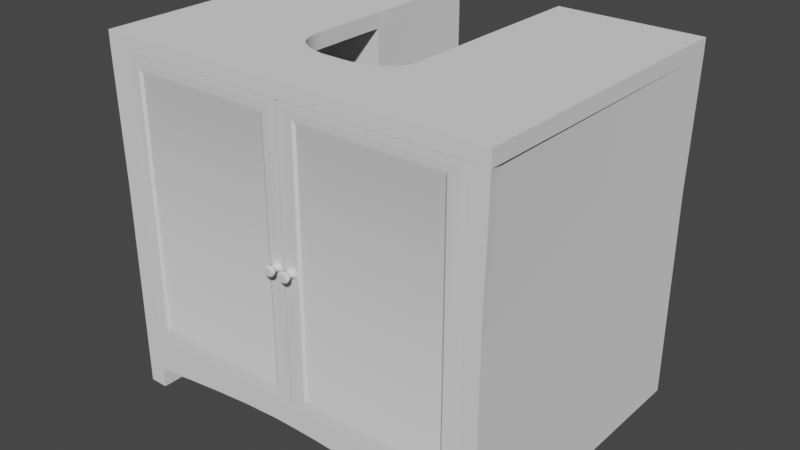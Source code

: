 # Source: sink_cupboard.blend  (saved by Blender 2.82.7; exported with 4.5.12 LTS)
import bpy
from mathutils import Matrix  # noqa: F401  (used for matrix-valued properties, if any)

bpy.ops.wm.read_factory_settings(use_empty=True)
scene = bpy.context.scene
scene.name = 'Scene'

# ---- collections
col_collection = bpy.data.collections.new('Collection'); scene.collection.children.link(col_collection)
col_cupboard = bpy.data.collections.new('cupboard'); scene.collection.children.link(col_cupboard)

# ---- node groups
ng_auto_smooth = bpy.data.node_groups.new('Auto Smooth', 'GeometryNodeTree')
_s = ng_auto_smooth.interface.new_socket(name='Geometry', in_out='OUTPUT', socket_type='NodeSocketGeometry')
_s = ng_auto_smooth.interface.new_socket(name='Geometry', in_out='INPUT', socket_type='NodeSocketGeometry')
_s = ng_auto_smooth.interface.new_socket(name='Angle', in_out='INPUT', socket_type='NodeSocketFloat')
_s.subtype = 'ANGLE'
_s.min_value = 0.0
_s.max_value = 3.142
ng_auto_smooth.is_modifier = True
_N = ng_auto_smooth.nodes; _L = ng_auto_smooth.links
n0 = _N.new('NodeGroupOutput'); n0.name = 'Group Output'; n0.location = (480, -100)
n1 = _N.new('NodeGroupInput'); n1.name = 'Group Input'; n1.location = (-420, -300)
n2 = _N.new('NodeGroupInput'); n2.name = 'Group Input.001'; n2.location = (-60, -100)
n3 = _N.new('GeometryNodeSetShadeSmooth'); n3.name = 'Set Shade Smooth'; n3.location = (120, -100)
n3.domain = 'EDGE'
n4 = _N.new('GeometryNodeSetShadeSmooth'); n4.name = 'Set Shade Smooth.001'; n4.location = (300, -100)
n5 = _N.new('GeometryNodeInputMeshEdgeAngle'); n5.name = 'Edge Angle'; n5.location = (-420, -220)
n6 = _N.new('GeometryNodeInputEdgeSmooth'); n6.name = 'Is Edge Smooth'; n6.location = (-60, -160)
n7 = _N.new('GeometryNodeInputShadeSmooth'); n7.name = 'Is Face Smooth'; n7.location = (-240, -340)
n8 = _N.new('FunctionNodeBooleanMath'); n8.name = 'Boolean Math'; n8.location = (-60, -220)
n9 = _N.new('FunctionNodeCompare'); n9.name = 'Compare'; n9.location = (-240, -180)
n9.operation = 'LESS_EQUAL'
_L.new(n5.outputs[0], n9.inputs[0])
_L.new(n4.outputs[0], n0.inputs[0])
_L.new(n1.outputs[1], n9.inputs[1])
_L.new(n9.outputs[0], n8.inputs[0])
_L.new(n7.outputs[0], n8.inputs[1])
_L.new(n2.outputs[0], n3.inputs[0])
_L.new(n6.outputs[0], n3.inputs[1])
_L.new(n3.outputs[0], n4.inputs[0])
_L.new(n8.outputs[0], n3.inputs[2])
n0.is_active_output = True

# ---- world
world_world = bpy.data.worlds.new('World'); scene.world = world_world
world_world.use_nodes = True; world_world.node_tree.nodes.clear()
_N = world_world.node_tree.nodes; _L = world_world.node_tree.links
n0 = _N.new('ShaderNodeOutputWorld'); n0.name = 'World Output'; n0.location = (300, 300)
n1 = _N.new('ShaderNodeBackground'); n1.name = 'Background'; n1.location = (10, 300)
n1.inputs[0].default_value = (0.05088, 0.05088, 0.05088, 1.0)
_L.new(n1.outputs[0], n0.inputs[0])
n0.is_active_output = True
world_world.color = (0.05088, 0.05088, 0.05088)
world_world.use_sun_shadow = False
world_world.sun_shadow_jitter_overblur = 0.0

# ---- meshes
me_cube_002 = bpy.data.meshes.new('Cube.002')
me_cube_002.from_pydata([(-0.02214, -0.04283, -0.3461), (-0.02214, -0.04283, 0.3716), (0.4253, -0.04283, -0.3461), (0.4253, -0.04283, 0.3716), (0.01539, -0.06524, -0.3166), (0.01539, -0.06524, 0.3421), (0.3877, -0.06524, -0.3166), (0.3877, -0.06524, 0.3421), (0.4253, -0.06524, 0.3716), (0.4253, -0.06524, -0.3461), (-0.02214, -0.06524, -0.3461), (-0.02214, -0.06524, 0.3716), (0.3808, -0.06039, 0.3294), (0.3808, -0.06039, -0.3039), (0.02232, -0.06039, -0.3039), (0.02232, -0.06039, 0.3294), (0.4228, -0.063, 0.001773), (0.4228, -0.06714, 0.001773), (0.4207, -0.063, -0.004427), (0.4207, -0.06714, -0.004427), (0.4149, -0.063, -0.008966), (0.4149, -0.06714, -0.008966), (0.407, -0.063, -0.01063), (0.407, -0.06714, -0.01063), (0.3991, -0.063, -0.008966), (0.3991, -0.06714, -0.008966), (0.3933, -0.063, -0.004427), (0.3933, -0.06714, -0.004427), (0.3912, -0.063, 0.001773), (0.3912, -0.06714, 0.001773), (0.3933, -0.063, 0.007973), (0.3933, -0.06714, 0.007973), (0.3991, -0.063, 0.01251), (0.3991, -0.06714, 0.01251), (0.407, -0.063, 0.01417), (0.407, -0.06714, 0.01417), (0.4149, -0.063, 0.01251), (0.4149, -0.06714, 0.01251), (0.4207, -0.063, 0.007973), (0.4207, -0.06714, 0.007973), (0.4165, -0.07024, -0.002544), (0.418, -0.07024, 0.001773), (0.4125, -0.07024, -0.005704), (0.407, -0.07024, -0.006861), (0.4015, -0.07024, -0.005704), (0.3974, -0.07024, -0.002544), (0.396, -0.07024, 0.001773), (0.3974, -0.07024, 0.00609), (0.4015, -0.07024, 0.00925), (0.407, -0.07024, 0.01041), (0.4125, -0.07024, 0.00925), (0.4165, -0.07024, 0.00609), (0.4136, -0.07498, -0.001243), (0.4147, -0.07498, 0.001773), (0.4108, -0.07498, -0.003451), (0.407, -0.07498, -0.004259), (0.4031, -0.07498, -0.003451), (0.4003, -0.07498, -0.001243), (0.3993, -0.07498, 0.001773), (0.4003, -0.07498, 0.004789), (0.4031, -0.07498, 0.006997), (0.407, -0.07498, 0.007805), (0.4108, -0.07498, 0.006997), (0.4136, -0.07498, 0.004789), (0.4208, -0.08654, -0.004464), (0.4229, -0.08654, 0.001773), (0.4149, -0.08654, -0.009029), (0.407, -0.08654, -0.0107), (0.399, -0.08654, -0.009029), (0.3932, -0.08654, -0.004464), (0.3911, -0.08654, 0.001773), (0.3932, -0.08654, 0.00801), (0.399, -0.08654, 0.01258), (0.407, -0.08654, 0.01425), (0.4149, -0.08654, 0.01258), (0.4208, -0.08654, 0.00801), (0.4208, -0.09154, -0.004464), (0.4229, -0.09154, 0.001773), (0.4149, -0.09154, -0.009029), (0.407, -0.09154, -0.0107), (0.399, -0.09154, -0.009029), (0.3932, -0.09154, -0.004464), (0.3911, -0.09154, 0.001773), (0.3932, -0.09154, 0.00801), (0.399, -0.09154, 0.01258), (0.407, -0.09154, 0.01425), (0.4149, -0.09154, 0.01258), (0.4208, -0.09154, 0.00801), (0.4178, -0.09387, -0.003129), (0.4195, -0.09387, 0.001773), (0.4132, -0.09387, -0.006717), (0.407, -0.09387, -0.008031), (0.4007, -0.09387, -0.006717), (0.3962, -0.09387, -0.003129), (0.3945, -0.09387, 0.001773), (0.3962, -0.09387, 0.006675), (0.4007, -0.09387, 0.01026), (0.407, -0.09387, 0.01158), (0.4132, -0.09387, 0.01026), (0.4178, -0.09387, 0.006675)], [], [(0, 1, 3, 2), (2, 3, 8, 9), (7, 5, 15, 12), (10, 11, 1, 0), (2, 9, 10, 0), (8, 3, 1, 11), (7, 6, 9, 8), (6, 4, 10, 9), (5, 7, 8, 11), (4, 5, 11, 10), (13, 12, 15, 14), (6, 7, 12, 13), (5, 4, 14, 15), (4, 6, 13, 14), (16, 17, 19, 18), (18, 19, 21, 20), (20, 21, 23, 22), (22, 23, 25, 24), (24, 25, 27, 26), (26, 27, 29, 28), (28, 29, 31, 30), (30, 31, 33, 32), (32, 33, 35, 34), (34, 35, 37, 36), (37, 35, 49, 50), (36, 37, 39, 38), (38, 39, 17, 16), (51, 50, 62, 63), (35, 33, 48, 49), (33, 31, 47, 48), (31, 29, 46, 47), (29, 27, 45, 46), (27, 25, 44, 45), (25, 23, 43, 44), (17, 39, 51, 41), (19, 17, 41, 40), (23, 21, 42, 43), (39, 37, 50, 51), (21, 19, 40, 42), (62, 61, 73, 74), (40, 41, 53, 52), (48, 47, 59, 60), (45, 44, 56, 57), (41, 51, 63, 53), (42, 40, 52, 54), (49, 48, 60, 61), (46, 45, 57, 58), (43, 42, 54, 55), (50, 49, 61, 62), (47, 46, 58, 59), (44, 43, 55, 56), (67, 66, 78, 79), (59, 58, 70, 71), (56, 55, 67, 68), (63, 62, 74, 75), (52, 53, 65, 64), (60, 59, 71, 72), (57, 56, 68, 69), (53, 63, 75, 65), (54, 52, 64, 66), (61, 60, 72, 73), (58, 57, 69, 70), (55, 54, 66, 67), (79, 78, 90, 91), (74, 73, 85, 86), (71, 70, 82, 83), (68, 67, 79, 80), (75, 74, 86, 87), (64, 65, 77, 76), (72, 71, 83, 84), (69, 68, 80, 81), (65, 75, 87, 77), (66, 64, 76, 78), (73, 72, 84, 85), (70, 69, 81, 82), (88, 89, 99, 98, 97, 96, 95, 94, 93, 92, 91, 90), (86, 85, 97, 98), (83, 82, 94, 95), (80, 79, 91, 92), (87, 86, 98, 99), (76, 77, 89, 88), (84, 83, 95, 96), (81, 80, 92, 93), (77, 87, 99, 89), (78, 76, 88, 90), (85, 84, 96, 97), (82, 81, 93, 94)])
me_cube_002.polygons.foreach_set('use_smooth', [True] * 87)
_uv = me_cube_002.uv_layers.new(name='UVMap')
_uv.uv.foreach_set('vector', [0.7715, 0.9059, 0.7715, 0.7036, 0.8982, 0.7036, 0.8982, 0.9059, 0.5021, 0.7386, 0.5021, 0.936, 0.4958, 0.936, 0.4958, 0.7386, 0.2274, 0.7876, 0.3328, 0.7876, 0.3309, 0.7912, 0.2294, 0.7912, 0.4362, 0.7334, 0.4362, 0.536, 0.4425, 0.536, 0.4425, 0.7334, 0.7521, 0.7537, 0.7584, 0.7537, 0.7584, 0.864, 0.7521, 0.864, 0.4555, 0.7386, 0.4619, 0.7386, 0.4619, 0.8623, 0.4555, 0.8623, 0.2274, 0.7876, 0.2274, 0.9733, 0.2168, 0.9816, 0.2168, 0.7793, 0.2274, 0.9733, 0.3328, 0.9733, 0.3435, 0.9816, 0.2168, 0.9816, 0.3328, 0.7876, 0.2274, 0.7876, 0.2168, 0.7793, 0.3435, 0.7793, 0.3328, 0.9733, 0.3328, 0.7876, 0.3435, 0.7793, 0.3435, 0.9816, 0.2294, 0.9697, 0.2294, 0.7912, 0.3309, 0.7912, 0.3309, 0.9697, 0.2274, 0.9733, 0.2274, 0.7876, 0.2294, 0.7912, 0.2294, 0.9697, 0.3328, 0.7876, 0.3328, 0.9733, 0.3309, 0.9697, 0.3309, 0.7912, 0.3328, 0.9733, 0.2274, 0.9733, 0.2294, 0.9697, 0.3309, 0.9697, 0.4693, 0.2789, 0.4704, 0.2789, 0.4704, 0.2808, 0.4693, 0.2808, 0.4693, 0.2808, 0.4704, 0.2808, 0.4704, 0.2824, 0.4693, 0.2824, 0.4765, 0.2493, 0.4753, 0.2493, 0.4753, 0.2475, 0.4765, 0.2475, 0.4765, 0.2475, 0.4753, 0.2475, 0.4753, 0.2454, 0.4765, 0.2454, 0.4765, 0.2454, 0.4753, 0.2454, 0.4753, 0.2433, 0.4765, 0.2433, 0.4681, 0.2774, 0.4693, 0.2774, 0.4693, 0.2789, 0.4681, 0.2789, 0.4681, 0.2789, 0.4693, 0.2789, 0.4693, 0.2808, 0.4681, 0.2808, 0.4681, 0.2808, 0.4693, 0.2808, 0.4693, 0.2824, 0.4681, 0.2824, 0.4765, 0.2818, 0.4753, 0.2818, 0.4753, 0.2797, 0.4765, 0.2797, 0.4765, 0.2797, 0.4753, 0.2797, 0.4753, 0.2774, 0.4765, 0.2774, 0.4612, 0.2755, 0.4612, 0.2732, 0.4623, 0.2734, 0.4623, 0.275, 0.4765, 0.2774, 0.4753, 0.2774, 0.4753, 0.2756, 0.4765, 0.2756, 0.4693, 0.2774, 0.4704, 0.2774, 0.4704, 0.2789, 0.4693, 0.2789, 0.4742, 0.2444, 0.4742, 0.2457, 0.4728, 0.246, 0.4728, 0.2451, 0.4612, 0.2732, 0.4621, 0.2711, 0.4629, 0.272, 0.4623, 0.2734, 0.4621, 0.2711, 0.4637, 0.2698, 0.464, 0.2711, 0.4629, 0.272, 0.4637, 0.2698, 0.4656, 0.2696, 0.4653, 0.2709, 0.464, 0.2711, 0.4656, 0.2696, 0.4672, 0.2705, 0.4664, 0.2716, 0.4653, 0.2709, 0.4672, 0.2705, 0.4681, 0.2724, 0.467, 0.2729, 0.4664, 0.2716, 0.4681, 0.2724, 0.4681, 0.2747, 0.467, 0.2744, 0.467, 0.2729, 0.4637, 0.2783, 0.4621, 0.2774, 0.4629, 0.2763, 0.464, 0.277, 0.4656, 0.2781, 0.4637, 0.2783, 0.464, 0.277, 0.4653, 0.2768, 0.4681, 0.2747, 0.4672, 0.2768, 0.4664, 0.2759, 0.467, 0.2744, 0.4621, 0.2774, 0.4612, 0.2755, 0.4623, 0.275, 0.4629, 0.2763, 0.4672, 0.2768, 0.4656, 0.2781, 0.4653, 0.2768, 0.4664, 0.2759, 0.4728, 0.246, 0.4728, 0.2471, 0.4695, 0.2475, 0.4695, 0.2452, 0.4713, 0.2616, 0.47, 0.2616, 0.4702, 0.2602, 0.4711, 0.2602, 0.474, 0.2556, 0.4751, 0.2556, 0.4753, 0.2569, 0.4745, 0.2569, 0.4734, 0.2556, 0.4719, 0.2556, 0.4718, 0.2542, 0.4728, 0.2542, 0.47, 0.2616, 0.4689, 0.2616, 0.4695, 0.2602, 0.4702, 0.2602, 0.4724, 0.2616, 0.4713, 0.2616, 0.4711, 0.2602, 0.4719, 0.2602, 0.4742, 0.2473, 0.4742, 0.2487, 0.4728, 0.2481, 0.4728, 0.2471, 0.4764, 0.2556, 0.4775, 0.2556, 0.4769, 0.2569, 0.4762, 0.2569, 0.4704, 0.2556, 0.4692, 0.2556, 0.4699, 0.2542, 0.4708, 0.2542, 0.4742, 0.2457, 0.4742, 0.2473, 0.4728, 0.2471, 0.4728, 0.246, 0.4751, 0.2556, 0.4764, 0.2556, 0.4762, 0.2569, 0.4753, 0.2569, 0.4719, 0.2556, 0.4704, 0.2556, 0.4708, 0.2542, 0.4718, 0.2542, 0.4699, 0.251, 0.4681, 0.251, 0.4681, 0.2496, 0.4699, 0.2496, 0.4753, 0.2569, 0.4762, 0.2569, 0.4767, 0.2602, 0.4748, 0.2602, 0.4718, 0.2542, 0.4708, 0.2542, 0.4699, 0.251, 0.4721, 0.251, 0.4728, 0.2451, 0.4728, 0.246, 0.4695, 0.2452, 0.4695, 0.2433, 0.4711, 0.2602, 0.4702, 0.2602, 0.4697, 0.257, 0.4716, 0.257, 0.4745, 0.2569, 0.4753, 0.2569, 0.4748, 0.2602, 0.4732, 0.2602, 0.4728, 0.2542, 0.4718, 0.2542, 0.4721, 0.251, 0.4741, 0.251, 0.4702, 0.2602, 0.4695, 0.2602, 0.4681, 0.257, 0.4697, 0.257, 0.4719, 0.2602, 0.4711, 0.2602, 0.4716, 0.257, 0.4732, 0.257, 0.4728, 0.2471, 0.4728, 0.2481, 0.4695, 0.2496, 0.4695, 0.2475, 0.4762, 0.2569, 0.4769, 0.2569, 0.4783, 0.2602, 0.4767, 0.2602, 0.4708, 0.2542, 0.4699, 0.2542, 0.4681, 0.251, 0.4699, 0.251, 0.4681, 0.2558, 0.4681, 0.258, 0.4674, 0.2577, 0.4674, 0.2559, 0.4695, 0.2452, 0.4695, 0.2475, 0.4681, 0.2475, 0.4681, 0.2452, 0.4748, 0.2602, 0.4767, 0.2602, 0.4767, 0.2616, 0.4748, 0.2616, 0.4721, 0.251, 0.4699, 0.251, 0.4699, 0.2496, 0.4721, 0.2496, 0.4695, 0.2433, 0.4695, 0.2452, 0.4681, 0.2452, 0.4681, 0.2433, 0.4716, 0.257, 0.4697, 0.257, 0.4697, 0.2556, 0.4716, 0.2556, 0.4732, 0.2602, 0.4748, 0.2602, 0.4748, 0.2616, 0.4732, 0.2616, 0.4741, 0.251, 0.4721, 0.251, 0.4721, 0.2496, 0.4741, 0.2496, 0.4697, 0.257, 0.4681, 0.257, 0.4681, 0.2556, 0.4697, 0.2556, 0.4732, 0.257, 0.4716, 0.257, 0.4716, 0.2556, 0.4732, 0.2556, 0.4695, 0.2475, 0.4695, 0.2496, 0.4681, 0.2496, 0.4681, 0.2475, 0.4767, 0.2602, 0.4783, 0.2602, 0.4783, 0.2616, 0.4767, 0.2616, 0.4667, 0.2592, 0.4654, 0.2599, 0.4639, 0.2597, 0.4627, 0.2587, 0.462, 0.257, 0.462, 0.2552, 0.4627, 0.2538, 0.4639, 0.253, 0.4654, 0.2532, 0.4667, 0.2543, 0.4674, 0.2559, 0.4674, 0.2577, 0.4621, 0.2593, 0.4612, 0.2572, 0.462, 0.257, 0.4627, 0.2587, 0.4621, 0.253, 0.4637, 0.2521, 0.4639, 0.253, 0.4627, 0.2538, 0.4672, 0.2537, 0.4681, 0.2558, 0.4674, 0.2559, 0.4667, 0.2543, 0.4637, 0.2606, 0.4621, 0.2593, 0.4627, 0.2587, 0.4639, 0.2597, 0.4672, 0.2599, 0.4656, 0.2609, 0.4654, 0.2599, 0.4667, 0.2592, 0.4612, 0.2549, 0.4621, 0.253, 0.4627, 0.2538, 0.462, 0.2552, 0.4656, 0.2523, 0.4672, 0.2537, 0.4667, 0.2543, 0.4654, 0.2532, 0.4656, 0.2609, 0.4637, 0.2606, 0.4639, 0.2597, 0.4654, 0.2599, 0.4681, 0.258, 0.4672, 0.2599, 0.4667, 0.2592, 0.4674, 0.2577, 0.4612, 0.2572, 0.4612, 0.2549, 0.462, 0.2552, 0.462, 0.257, 0.4637, 0.2521, 0.4656, 0.2523, 0.4654, 0.2532, 0.4639, 0.253])
me_cube_002.use_remesh_fix_poles = True
me_cube_002.use_remesh_preserve_attributes = False
me_cube_002.use_mirror_vertex_groups = False
me_cube_002.update()
me_cube_004 = bpy.data.meshes.new('Cube.004')
me_cube_004.from_pydata([(0.1405, 0.1548, 0.4305), (0.1405, 0.155, 0.1019), (-0.4959, 0.4569, -0.3788), (-0.4959, 0.4569, -0.2881), (-0.4959, -0.3083, -0.3788), (-0.4959, -0.3083, -0.2881), (-0.4959, -0.2739, -0.3788), (-0.4959, -0.2739, -0.2881), (-0.4484, 0.4569, -0.383), (-0.4484, 0.4569, -0.2881), (-0.4484, -0.3083, -0.383), (-0.4484, -0.3083, -0.2881), (-0.4484, -0.2739, -0.2881), (-0.4484, 0.1548, -0.2881), (-0.4484, -0.2739, -0.383), (-0.2491, 0.4569, -0.3552), (-0.3487, 0.4569, -0.3676), (-0.3487, 0.4569, -0.2881), (-0.2491, 0.4569, -0.2881), (-0.1508, 0.4569, -0.2881), (-0.3487, -0.3083, -0.3676), (-0.2491, -0.3083, -0.3552), (-0.1495, -0.3083, -0.345), (-0.04984, -0.3083, -0.3395), (-0.04984, -0.3083, -0.2881), (-0.1495, -0.3083, -0.2881), (-0.2491, -0.3083, -0.2881), (-0.3487, -0.3083, -0.2881), (-0.04984, -0.2739, -0.2881), (-0.1508, -0.2752, -0.2881), (-0.2491, -0.2739, -0.2881), (-0.3487, -0.2739, -0.2881), (-0.1494, 0.1548, -0.2881), (-0.2491, 0.1548, -0.2881), (-0.3487, 0.1548, -0.2881), (-0.04984, -0.2739, -0.3395), (-0.1496, -0.2739, -0.345), (-0.2491, -0.2739, -0.3552), (-0.3487, -0.2739, -0.3676), (-0.4484, 0.4569, -0.4325), (-0.4959, 0.4569, -0.4325), (-0.4959, -0.2739, -0.4325), (-0.4959, -0.3083, -0.4325), (-0.4484, -0.2739, -0.4325), (-0.4484, -0.3083, -0.4325), (-0.5022, 0.4571, 0.4305), (-0.4959, -0.2739, 0.4307), (-0.4484, -0.2739, 0.4307), (-0.4484, 0.1548, 0.4305), (-0.4484, 0.4569, 0.4305), (-0.3487, 0.1548, 0.4305), (-0.3487, 0.4569, 0.4305), (-0.2491, 0.4569, 0.4305), (-0.2491, 0.1548, 0.4305), (-0.4484, -0.3083, 0.4307), (-0.5022, -0.3085, 0.4307), (-0.4484, 0.4569, 0.07081), (-0.4484, 0.4569, 0.1018), (-0.4484, 0.1548, 0.1018), (-0.4484, 0.1548, 0.07081), (-0.2491, 0.4569, 0.1018), (-0.2491, 0.4569, 0.07081), (-0.3487, 0.1548, 0.1018), (-0.3487, 0.1548, 0.07081), (-0.2491, 0.1548, 0.07081), (-0.2491, 0.1548, 0.1018), (-0.4959, 0.4569, 0.1018), (-0.4959, 0.4569, 0.07081), (-0.3487, 0.4569, 0.1018), (-0.3487, 0.4569, 0.07081), (-0.4959, -0.2739, 0.07082), (-0.4959, -0.2739, 0.1018), (-0.4484, -0.2739, 0.07082), (-0.4484, -0.2739, 0.1018), (-0.1508, 0.1548, 0.1018), (-0.1508, 0.1548, 0.07081), (-0.4959, -0.3083, 0.07334), (-0.4959, -0.3083, 0.1018), (-0.4484, -0.3083, 0.07082), (-0.4484, -0.3083, 0.1018), (-0.4484, -0.272, 0.1018), (-0.4484, -0.272, 0.07081), (-0.3487, -0.272, 0.1018), (-0.3487, -0.272, 0.07081), (-0.2491, -0.272, 0.07081), (-0.2491, -0.272, 0.1018), (-0.04984, -0.272, 0.1019), (-0.04984, -0.272, 0.07083), (-0.1509, -0.272, 0.1018), (-0.1509, -0.272, 0.07081), (0.4958, 0.4569, -0.3788), (0.4958, 0.4569, -0.2881), (0.4958, -0.3083, -0.3788), (0.4958, -0.3083, -0.2881), (0.4958, -0.2739, -0.3788), (0.4958, -0.2739, -0.2881), (0.4483, 0.4569, -0.383), (0.4483, 0.4569, -0.2881), (0.4483, -0.3083, -0.383), (0.4483, -0.3083, -0.2881), (0.4483, -0.2739, -0.2881), (0.4483, 0.1548, -0.2881), (0.4483, -0.2739, -0.383), (0.1494, 0.4569, -0.345), (0.2491, 0.4569, -0.3552), (0.3487, 0.4569, -0.3676), (0.3487, 0.4569, -0.2881), (0.2491, 0.4569, -0.2881), (0.1494, 0.4569, -0.2881), (0.3487, -0.3083, -0.3676), (0.2491, -0.3083, -0.3552), (0.1494, -0.3083, -0.345), (0.06973, -0.3083, -0.3406), (-1.8e-05, -0.3083, -0.3395), (-1.8e-05, -0.3083, -0.2881), (0.06973, -0.3083, -0.2881), (0.1494, -0.3083, -0.2881), (0.2491, -0.3083, -0.2881), (0.3487, -0.3083, -0.2881), (-1.799e-05, -0.2739, -0.2881), (0.06825, -0.2739, -0.2881), (0.1494, -0.2739, -0.2881), (0.2491, -0.2739, -0.2881), (0.3487, -0.2739, -0.2881), (0.1499, 0.1548, -0.2881), (0.2491, 0.1548, -0.2881), (0.3487, 0.1548, -0.2881), (-1.799e-05, -0.2739, -0.3415), (0.06973, -0.2739, -0.3406), (0.1494, -0.2739, -0.345), (0.2491, -0.2739, -0.3552), (0.3487, -0.2739, -0.3676), (0.4483, 0.4569, -0.4325), (0.4958, 0.4569, -0.4325), (0.4958, -0.2739, -0.4325), (0.4958, -0.3083, -0.4325), (0.4483, -0.2739, -0.4325), (0.4483, -0.3083, -0.4325), (0.5028, 0.4571, 0.4305), (0.4958, -0.2739, 0.4307), (0.4483, -0.2739, 0.4307), (0.4483, 0.1548, 0.4305), (0.4483, 0.4569, 0.4305), (0.3487, 0.1548, 0.4305), (0.3487, 0.4569, 0.4305), (0.2491, 0.4569, 0.4305), (0.1494, 0.4569, 0.4305), (0.15, 0.1548, 0.4305), (0.2491, 0.1548, 0.4305), (0.4483, -0.3083, 0.4307), (0.5028, -0.3085, 0.4307), (0.4483, 0.4569, 0.07081), (0.4483, 0.4569, 0.1018), (0.4483, 0.1548, 0.1018), (0.4483, 0.1548, 0.07081), (0.2491, 0.4569, 0.1018), (0.2491, 0.4569, 0.07081), (0.3487, 0.1548, 0.1018), (0.3487, 0.1548, 0.07081), (0.2491, 0.1548, 0.07081), (0.2491, 0.1548, 0.1018), (0.4958, 0.4569, 0.1018), (0.4958, 0.4569, 0.07081), (0.3487, 0.4569, 0.1018), (0.3487, 0.4569, 0.07081), (0.1494, 0.4569, 0.1018), (0.1494, 0.4569, 0.07081), (0.4958, -0.2739, 0.07082), (0.4958, -0.2739, 0.1018), (0.4483, -0.2739, 0.07082), (0.4483, -0.2739, 0.1018), (0.15, 0.1548, 0.1018), (0.1497, 0.1548, 0.07084), (0.4958, -0.3083, 0.07082), (0.4958, -0.3083, 0.1018), (0.4483, -0.3083, 0.07082), (0.4483, -0.3083, 0.1018), (0.4483, -0.272, 0.1018), (0.4483, -0.272, 0.07081), (0.3487, -0.272, 0.1018), (0.3487, -0.272, 0.07081), (0.2491, -0.272, 0.07081), (0.2491, -0.272, 0.1018), (-1.799e-05, -0.272, 0.07083), (-1.799e-05, -0.272, 0.1019), (0.0498, -0.272, 0.1019), (0.0498, -0.272, 0.07083), (0.1494, -0.272, 0.1018), (0.1494, -0.272, 0.07081), (-0.5022, 0.4571, 0.468), (0.5028, 0.4571, 0.468), (-0.5022, -0.3085, 0.468), (0.5028, -0.3085, 0.468), (0.1405, 0.1593, 0.431), (0.1405, 0.1593, 0.468), (0.1405, 0.1688, 0.431), (0.1405, 0.1688, 0.468), (-0.138, -0.0597, 0.4309), (-0.138, -0.0597, 0.4679), (-0.07913, -0.125, 0.431), (-0.07913, -0.125, 0.468), (-0.06851, -0.1286, 0.431), (-0.06851, -0.1286, 0.468), (0.1405, 0.4563, 0.431), (0.1405, 0.4563, 0.468), (-0.1415, 0.1828, 0.431), (-0.1411, 0.4551, 0.468), (0.1405, 0.1778, 0.431), (0.1405, 0.1778, 0.468), (-0.1418, 0.1754, 0.431), (-0.1418, 0.1754, 0.468), (-0.1423, 0.1362, 0.431), (-0.1423, 0.1362, 0.468), (-0.1424, 0.113, 0.431), (-0.1424, 0.113, 0.468), (0.1385, -0.06378, 0.431), (0.1385, -0.06378, 0.468), (-0.1233, -0.09599, 0.431), (-0.1233, -0.09599, 0.468), (-0.1323, -0.08039, 0.431), (-0.1323, -0.08039, 0.468), (-0.1422, 0.06176, 0.431), (-0.1422, 0.06176, 0.468), (-0.1423, 0.1032, 0.431), (-0.1423, 0.1032, 0.468), (-0.1423, 0.1244, 0.468), (-0.142, 0.06886, 0.431), (-0.142, 0.06886, 0.468), (0.1248, -0.09658, 0.431), (0.1248, -0.09658, 0.468), (0.1176, -0.1034, 0.431), (0.1176, -0.1034, 0.468), (-0.08929, -0.1205, 0.431), (-0.08929, -0.1205, 0.468), (-0.09897, -0.1153, 0.431), (-0.09897, -0.1153, 0.468), (-0.108, -0.1095, 0.431), (-0.108, -0.1095, 0.468), (-0.1162, -0.103, 0.431), (-0.1162, -0.103, 0.468), (-0.05532, -0.1319, 0.431), (-0.05532, -0.1319, 0.468), (-0.04544, -0.1339, 0.431), (-0.04544, -0.1339, 0.468), (0.1094, -0.11, 0.431), (0.1094, -0.11, 0.468), (0.07018, -0.1294, 0.431), (0.07018, -0.1294, 0.468), (0.08129, -0.1256, 0.431), (0.08129, -0.1256, 0.468), (0.05841, -0.1319, 0.431), (0.05841, -0.1319, 0.468), (0.04966, -0.1333, 0.431), (0.04966, -0.1333, 0.468), (0.02341, -0.1357, 0.431), (0.02341, -0.1357, 0.468), (-0.03376, -0.1351, 0.431), (-0.03376, -0.1351, 0.468), (-0.1411, 0.4551, 0.431), (-0.1411, 0.4569, 0.4234), (-0.1422, 0.1547, 0.431), (-0.1422, 0.1547, 0.468), (-0.1422, 0.1492, 0.431), (-0.1422, 0.1492, 0.468), (0.141, 0.1208, 0.431), (0.141, 0.1208, 0.468), (0.1409, 0.1265, 0.431), (0.1409, 0.1265, 0.468), (0.1407, 0.1381, 0.431), (0.1407, 0.1381, 0.468), (0.1406, 0.1495, 0.431), (0.1406, 0.1495, 0.468), (-0.1422, 0.08164, 0.431), (-0.1422, 0.08164, 0.468), (0.1413, 0.08164, 0.431), (0.1413, 0.08164, 0.468), (0.1409, 0.06153, 0.431), (0.1409, 0.06153, 0.468), (0.1405, -0.0441, 0.431), (0.1405, -0.0441, 0.468), (0.1363, -0.07605, 0.431), (0.1363, -0.07605, 0.468), (0.1311, -0.089, 0.431), (0.1311, -0.089, 0.468), (0.1008, -0.1157, 0.431), (0.1008, -0.1157, 0.468), (0.09079, -0.1208, 0.431), (0.09079, -0.1208, 0.468), (0.03585, -0.1354, 0.431), (0.03585, -0.1354, 0.468), (-0.1411, 0.1548, 0.4234), (-0.1411, 0.1548, 0.4305), (0.1408, -0.03797, 0.07083), (0.1408, -0.03797, 0.1019), (0.09372, -0.1074, 0.07055), (0.07313, -0.1151, 0.07055), (0.01402, -0.1275, 0.1019), (0.01402, -0.1275, 0.07083), (0.1408, 0.1267, 0.07083), (0.1408, 0.1267, 0.1019), (0.1405, 0.4569, 0.1018), (0.1405, 0.4569, 0.07081), (-0.1157, -0.09829, 0.1019), (-0.1157, -0.09829, 0.07083), (-0.1077, -0.1043, 0.1019), (-0.1077, -0.1043, 0.07083), (0.1406, 0.138, 0.07083), (0.1406, 0.138, 0.1019), (0.1412, 0.09806, 0.07083), (0.1412, 0.09806, 0.1019), (-0.05554, -0.1258, 0.1019), (-0.05554, -0.1258, 0.07083), (-0.06826, -0.1226, 0.1019), (-0.06826, -0.1226, 0.07083), (0.13, -0.08201, 0.1019), (0.13, -0.08201, 0.07083), (0.114, -0.09882, 0.1019), (0.114, -0.09882, 0.07083), (-0.1226, -0.09181, 0.1019), (-0.1226, -0.09181, 0.07083), (-0.1411, 0.4569, 0.1018), (-0.1411, 0.4569, 0.07081), (0.1409, 0.1206, 0.07083), (0.1409, 0.1206, 0.1019), (0.0006682, -0.1283, 0.1019), (0.0006682, -0.1283, 0.07083), (0.1406, 0.1469, 0.07083), (0.1406, 0.1469, 0.1019), (0.1409, 0.1143, 0.07083), (0.1409, 0.1143, 0.1019), (0.1353, -0.07022, 0.1019), (0.1353, -0.07022, 0.07083), (0.09372, -0.1074, 0.1016), (0.07313, -0.1151, 0.1016), (0.03795, -0.1245, 0.1019), (0.03795, -0.1245, 0.07083), (-0.1445, 0.1125, 0.1019), (-0.1445, 0.1125, 0.07083), (-0.1314, -0.07678, 0.1019), (-0.1314, -0.07678, 0.07083), (-0.136, -0.06465, 0.1019), (-0.136, -0.06465, 0.07083), (0.1405, 0.155, 0.07083), (-0.1443, 0.1236, 0.1019), (-0.1443, 0.1236, 0.07083), (-0.02165, -0.1292, 0.1019), (-0.02165, -0.1292, 0.07083), (-0.009604, -0.1286, 0.1019), (-0.009604, -0.1286, 0.07083), (-0.1442, 0.0981, 0.1019), (-0.1442, 0.0981, 0.07083), (-0.1393, -0.05484, 0.102), (-0.1393, -0.05484, 0.07095), (-0.07904, -0.1191, 0.1019), (-0.07904, -0.1191, 0.07083), (0.1379, -0.05836, 0.07083), (0.1379, -0.05836, 0.1019), (0.05225, -0.1219, 0.1019), (0.05225, -0.1219, 0.07083), (-0.1437, 0.1368, 0.1019), (-0.1437, 0.1368, 0.07083), (-0.1434, 0.1436, 0.1019), (-0.1434, 0.1436, 0.07083), (0.02683, -0.1263, 0.1019), (0.02683, -0.1263, 0.07083), (-0.1434, 0.1548, 0.1019), (-0.1434, 0.1548, 0.07083), (-0.1438, 0.1308, 0.1019), (-0.1438, 0.1308, 0.07083), (-0.09879, -0.1099, 0.1019), (-0.09879, -0.1099, 0.07083), (-0.08909, -0.1151, 0.1019), (-0.08909, -0.1151, 0.07083), (-0.0337, -0.1289, 0.1019), (-0.0337, -0.1289, 0.07083), (-0.04538, -0.1276, 0.1019), (-0.04538, -0.1276, 0.07083), (0.1039, -0.1002, -0.2885), (0.1039, -0.1066, -0.3415), (-0.1412, 0.04314, -0.2885), (-0.1412, 0.04314, -0.3415), (-0.1412, -0.04131, -0.2885), (-0.1412, -0.04131, -0.3415), (-0.09865, -0.1083, -0.2885), (-0.09865, -0.1147, -0.3415), (-0.1394, -0.05706, -0.2885), (-0.1394, -0.05706, -0.3415), (-0.1412, 0.03304, -0.2885), (-0.1412, 0.03304, -0.3415), (-0.07646, -0.125, -0.3415), (-0.07646, -0.1186, -0.2885), (-0.08908, -0.1198, -0.3415), (-0.08908, -0.1134, -0.2885), (0.1205, -0.08863, -0.2885), (0.1205, -0.09503, -0.3415), (0.04545, -0.1227, -0.2885), (0.04548, -0.129, -0.3415), (0.06019, -0.1194, -0.2885), (0.06021, -0.1258, -0.3415), (0.1405, 0.4569, -0.2881), (0.1405, 0.4569, -0.3395), (0.1413, -0.01456, -0.2885), (0.1413, -0.01456, -0.3415), (-0.1412, 0.1236, -0.2885), (-0.1412, 0.1236, -0.3415), (0.1415, -0.0319, -0.2885), (0.1415, -0.0319, -0.3415), (0.06898, -0.1171, -0.2885), (0.06898, -0.1235, -0.3415), (0.08699, -0.1092, -0.2885), (0.08699, -0.1156, -0.3415), (-0.0217, -0.1346, -0.3415), (-0.0217, -0.1282, -0.2885), (-0.009811, -0.1278, -0.2885), (-0.009811, -0.1342, -0.3415), (-0.126, -0.08399, -0.2885), (-0.126, -0.0883, -0.3415), (0.03244, -0.1249, -0.2885), (0.03248, -0.1312, -0.3415), (-0.1412, 0.4569, -0.2881), (-0.1412, 0.4585, -0.3413), (-0.03359, -0.1342, -0.3415), (-0.03359, -0.1278, -0.2885), (0.1405, 0.1548, -0.2885), (0.1406, 0.1415, -0.2885), (0.1406, 0.1415, -0.3415), (-0.04536, -0.1266, -0.2885), (-0.04536, -0.133, -0.3415), (-0.06285, -0.1291, -0.3415), (-0.06288, -0.1228, -0.2885), (-0.0506, -0.1256, -0.2885), (-0.05048, -0.1319, -0.3415), (-0.1349, -0.06849, -0.2885), (-0.1349, -0.06849, -0.3415), (0.1407, 0.1298, -0.2885), (0.1407, 0.1298, -0.3415), (0.1408, 0.1175, -0.2885), (0.1408, 0.1175, -0.3415), (-0.1412, 0.1404, -0.2885), (-0.1412, 0.1404, -0.3415), (-0.1412, 0.1338, -0.2885), (-0.1412, 0.1338, -0.3415), (-0.1412, 0.1145, -0.2885), (-0.1412, 0.1145, -0.3415), (0.001192, -0.1275, -0.2885), (0.001265, -0.1338, -0.3415), (-0.1194, -0.09157, -0.2885), (-0.1194, -0.09718, -0.3415), (-0.1075, -0.1025, -0.2885), (-0.1075, -0.1089, -0.3415), (0.1307, -0.07534, -0.2885), (0.1307, -0.08168, -0.3415), (0.136, -0.06182, -0.2885), (0.1365, -0.0682, -0.3415), (0.01655, -0.1267, -0.2885), (0.0166, -0.133, -0.3415), (-0.1412, 0.0548, -0.2885), (-0.1412, 0.0548, -0.3415), (0.1411, 0.0464, -0.2885), (0.1411, 0.0464, -0.3415), (-0.1412, 0.1548, -0.2885), (-0.1412, 0.1547, -0.3415), (-0.1418, 0.05521, 0.431), (-0.1418, 0.05521, 0.468), (0.1415, 0.0678, 0.431), (0.1415, 0.0678, 0.468), (0.1412, 0.08166, 0.07083), (0.1412, 0.08166, 0.1019), (-0.1436, 0.08166, 0.1019), (-0.1436, 0.08166, 0.07083), (-0.1412, -0.02784, -0.2885), (-0.1412, -0.02784, -0.3415), (0.1395, -0.04697, -0.2885), (0.1398, -0.04928, -0.3415), (-0.1415, 0.1828, 0.468), (-0.1423, 0.1244, 0.431), (0.1228, -0.09102, 0.1019), (0.1228, -0.09102, 0.07083), (-0.1426, 0.01033, 0.1019), (-0.1426, 0.01033, 0.07083), (-0.1412, -0.04589, 0.1019), (-0.1412, -0.04589, 0.07083), (-0.1431, 0.0718, 0.1019), (-0.1431, 0.0718, 0.07083), (0.1409, 0.1143, 0.431), (0.1412, 0.09794, 0.431), (0.1409, 0.1143, 0.468), (0.1412, 0.09794, 0.468), (-0.1414, 0.03919, 0.468), (-0.1409, -0.02844, 0.468), (-0.1405, -0.04445, 0.468), (-0.1405, -0.04445, 0.431), (-0.1409, -0.02844, 0.431), (-0.1417, 0.03678, 0.431), (0.1408, 0.04802, 0.431), (0.1407, 0.03452, 0.431), (0.1406, -0.0306, 0.431), (0.1408, 0.04802, 0.468), (0.1407, 0.03452, 0.468), (0.1406, -0.0306, 0.468), (0.1409, -0.02097, 0.07083), (0.141, -0.003961, 0.07083), (0.1411, 0.06465, 0.07083), (0.1409, -0.02097, 0.1019), (0.141, -0.003961, 0.1019), (0.1411, 0.06465, 0.1019), (-0.1423, -0.003725, 0.1019), (-0.1419, -0.01778, 0.1019), (-0.1416, -0.03183, 0.1019), (-0.1423, -0.003725, 0.07083), (-0.1419, -0.01778, 0.07083), (-0.1416, -0.03183, 0.07083), (-0.1412, 0.01782, -0.2885), (-0.1412, 0.0026, -0.2885), (-0.1412, -0.01262, -0.2885), (-0.1412, 0.01782, -0.3415), (-0.1412, 0.0026, -0.3415), (-0.1412, -0.01262, -0.3415), (0.1412, 0.0006815, -0.2885), (0.1412, 0.01592, -0.2885), (0.1411, 0.03116, -0.2885), (0.1412, 0.0006815, -0.3415), (0.1412, 0.01592, -0.3415), (0.1411, 0.03116, -0.3415), (0.141, 0.01891, 0.07083), (0.141, 0.04178, 0.07083), (0.141, 0.01891, 0.1019), (0.141, 0.04178, 0.1019), (0.1407, 0.01281, 0.431), (0.1406, -0.008893, 0.431), (0.1407, 0.01281, 0.468), (0.1406, -0.008893, 0.468), (-0.1412, 0.01665, 0.468), (-0.1411, -0.005894, 0.468), (-0.1412, -0.006696, 0.431), (-0.1414, 0.01504, 0.431), (-0.1429, 0.05131, 0.1019), (-0.1428, 0.03082, 0.1019), (-0.1429, 0.05131, 0.07083), (-0.1428, 0.03082, 0.07083), (-0.1412, 0.09459, -0.2885), (-0.1412, 0.0747, -0.2885), (-0.1412, 0.09459, -0.3415), (-0.1412, 0.0747, -0.3415), (0.141, 0.07011, -0.2885), (0.1409, 0.09382, -0.2885), (0.141, 0.07011, -0.3415), (0.1409, 0.09382, -0.3415), (0.104, -0.1035, 0.1016), (0.104, -0.1035, 0.07055), (0.08343, -0.1112, 0.07055), (0.08343, -0.1112, 0.1016), (0.06284, -0.1189, 0.07055), (0.06284, -0.1189, 0.1016), (-0.01947, -0.1352, 0.431), (-0.005179, -0.1354, 0.431), (0.009114, -0.1355, 0.431), (-0.01947, -0.1352, 0.468), (-0.005179, -0.1354, 0.468), (0.009114, -0.1355, 0.468)], [], [(1, 342, 326, 327), (290, 259, 258, 291), (10, 11, 5, 4), (16, 38, 14, 8), (2, 8, 39, 40), (43, 41, 40, 39), (320, 321, 61, 60), (2, 40, 41, 6), (4, 6, 41, 42), (4, 5, 7, 6), (461, 36, 37, 15, 420), (31, 34, 13, 12), (27, 31, 12, 11), (60, 68, 51, 52), (38, 20, 10, 14), (20, 27, 11, 10), (2, 3, 9, 8), (8, 9, 17, 16), (16, 17, 18, 15), (15, 37, 38, 16), (113, 114, 24, 23), (23, 24, 25, 22), (22, 25, 26, 21), (21, 26, 27, 20), (127, 113, 23, 35), (35, 23, 22, 36), (36, 22, 21, 37), (37, 21, 20, 38), (68, 57, 49, 51), (58, 62, 50, 48), (62, 65, 53, 50), (114, 119, 28, 24), (24, 28, 29, 25), (25, 29, 30, 26), (26, 30, 31, 27), (119, 444, 413, 412, 422, 426, 430, 28), (28, 430, 429, 390, 392, 383, 448, 446, 415, 432, 385, 381, 470, 514, 513, 512, 387, 379, 456, 541, 540, 442, 403, 440, 438, 460, 32, 29), (29, 32, 33, 30), (30, 33, 34, 31), (291, 258, 52, 53), (66, 71, 46, 45), (43, 44, 42, 41), (8, 14, 43, 39), (14, 10, 44, 43), (10, 4, 42, 44), (47, 48, 49, 45, 46), (3, 7, 70, 67), (50, 51, 49, 48), (321, 419, 19, 18, 61), (53, 52, 51, 50), (57, 66, 45, 49), (73, 58, 48, 47), (54, 47, 46, 55), (71, 77, 55, 46), (77, 79, 54, 55), (79, 73, 47, 54), (11, 12, 72, 78), (78, 72, 73, 79), (5, 11, 78, 76), (76, 78, 79, 77), (7, 5, 76, 70), (70, 76, 77, 71), (258, 259, 320, 60, 52), (74, 65, 85, 88), (12, 13, 59, 72), (59, 63, 83, 81), (75, 366, 362, 360, 368, 344, 337, 350, 469, 483, 538, 539, 479, 509, 510, 511, 481, 352, 341, 339, 319, 303, 305, 370, 372, 354, 313, 311, 87, 89), (9, 3, 67, 56), (56, 67, 66, 57), (67, 70, 71, 66), (94, 90, 91, 95), (34, 33, 64, 63), (64, 75, 89, 84), (13, 34, 63, 59), (65, 62, 82, 85), (17, 9, 56, 69), (69, 56, 57, 68), (18, 17, 69, 61), (61, 69, 68, 60), (366, 75, 64, 33, 32, 460), (65, 74, 365, 290, 291, 53), (84, 89, 88, 85), (89, 87, 86, 88), (87, 183, 184, 86), (83, 84, 85, 82), (81, 83, 82, 80), (62, 58, 80, 82), (63, 64, 84, 83), (98, 92, 93, 99), (105, 96, 102, 131), (90, 133, 132, 96), (133, 134, 136, 132), (165, 146, 145, 155), (133, 90, 94, 134), (92, 135, 134, 94), (92, 94, 95, 93), (104, 130, 129, 103), (123, 100, 101, 126), (118, 99, 100, 123), (155, 145, 144, 163), (131, 102, 98, 109), (109, 98, 99, 118), (90, 96, 97, 91), (96, 105, 106, 97), (105, 104, 107, 106), (104, 103, 108, 107), (113, 112, 115, 114), (112, 111, 116, 115), (111, 110, 117, 116), (110, 109, 118, 117), (127, 128, 112, 113), (128, 129, 111, 112), (129, 130, 110, 111), (130, 131, 109, 110), (163, 144, 142, 152), (153, 141, 143, 157), (157, 143, 148, 160), (114, 115, 120, 119), (115, 116, 121, 120), (116, 117, 122, 121), (117, 118, 123, 122), (119, 120, 407, 397, 395, 417, 454, 444), (120, 121, 124, 423, 424, 434, 436, 545, 544, 458, 520, 519, 518, 401, 405, 472, 452, 450, 393, 377, 409, 407), (121, 122, 125, 124), (122, 123, 126, 125), (399, 301, 166, 108), (105, 131, 130, 104), (161, 138, 139, 168), (136, 134, 135, 137), (96, 132, 136, 102), (102, 136, 137, 98), (98, 137, 135, 92), (140, 139, 138, 142, 141), (162, 167, 95, 91), (143, 141, 142, 144), (147, 148, 145, 146), (148, 143, 144, 145), (301, 300, 165, 166), (152, 142, 138, 161), (171, 147, 0, 1), (170, 140, 141, 153), (160, 148, 147, 171), (149, 150, 139, 140), (168, 139, 150, 174), (174, 150, 149, 176), (176, 149, 140, 170), (99, 175, 169, 100), (175, 176, 170, 169), (93, 173, 175, 99), (173, 174, 176, 175), (95, 167, 173, 93), (167, 168, 174, 173), (125, 159, 172, 124), (171, 187, 182, 160), (100, 169, 154, 101), (124, 172, 342, 423), (154, 178, 180, 158), (172, 188, 186, 358, 552, 295, 550, 294, 549, 317, 477, 315, 331, 355, 292, 500, 501, 524, 525, 502, 466, 308, 328, 322, 298, 306, 326, 342), (97, 151, 162, 91), (151, 152, 161, 162), (300, 203, 146, 165), (161, 168, 167, 162), (399, 400, 425, 424, 423), (126, 158, 159, 125), (159, 181, 188, 172), (101, 154, 158, 126), (160, 182, 179, 157), (106, 164, 151, 97), (164, 163, 152, 151), (107, 156, 164, 106), (156, 155, 163, 164), (108, 166, 156, 107), (166, 165, 155, 156), (181, 182, 187, 188), (188, 187, 185, 186), (186, 185, 184, 183), (180, 179, 182, 181), (178, 177, 179, 180), (157, 179, 177, 153), (158, 180, 181, 159), (138, 190, 192, 150), (189, 206, 258, 45), (55, 191, 189, 45), (192, 191, 55, 150), (150, 55, 45, 258, 205, 209, 260, 262, 211, 475, 213, 223, 272, 226, 221, 462, 493, 535, 534, 492, 491, 197, 219, 217, 238, 236, 234, 232, 199, 201, 240, 242, 256, 554, 555, 556, 254, 288, 252, 250, 246, 248, 286, 284, 244, 230, 228, 282, 280, 215, 278, 496, 529, 528, 495, 494, 276, 464, 274, 485, 484, 264, 266, 268, 270, 193, 195, 207, 203, 138), (190, 204, 208, 196, 194, 271, 269, 267, 265, 486, 487, 275, 465, 277, 497, 498, 530, 531, 499, 279, 216, 281, 283, 229, 231, 245, 285, 287, 249, 247, 251, 253, 289, 255, 559, 558, 557, 257, 243, 241, 202, 200, 233, 235, 237, 239, 218, 220, 198, 490, 489, 533, 532, 488, 463, 222, 227, 273, 224, 214, 225, 212, 263, 261, 210, 474, 206, 189, 191, 192), (203, 204, 190, 138), (369, 370, 305, 304), (240, 241, 243, 242), (310, 311, 313, 312), (544, 546, 459, 458), (445, 455, 418, 396, 398, 408, 128, 127), (260, 261, 263, 262), (512, 515, 388, 387), (325, 297, 364, 335, 358, 186, 183), (213, 214, 224, 223), (397, 398, 396, 395), (203, 0, 147, 146), (407, 408, 398, 397), (431, 427, 421, 411, 414, 445, 127, 35), (442, 443, 404, 403), (330, 331, 315, 314), (293, 292, 355, 356), (440, 441, 439, 438), (464, 465, 275, 274), (491, 490, 198, 197), (228, 229, 283, 282), (195, 196, 208, 207), (336, 337, 344, 343), (205, 474, 210, 209), (284, 285, 245, 244), (401, 402, 406, 405), (264, 265, 267, 266), (318, 319, 339, 338), (448, 449, 447, 446), (193, 194, 196, 195), (282, 283, 281, 280), (392, 391, 384, 383), (553, 552, 358, 357), (338, 339, 341, 340), (250, 251, 247, 246), (242, 243, 257, 256), (393, 394, 378, 377), (548, 549, 294, 332), (307, 306, 298, 299), (310, 312, 353, 371, 369, 304, 302, 318, 338, 340, 351, 480, 508, 507, 506, 478, 537, 536, 482, 468, 349, 336, 343, 367, 359, 361, 365, 74, 88, 86), (327, 326, 306, 307), (551, 550, 295, 333), (343, 344, 368, 367), (262, 263, 212, 211), (432, 433, 386, 385), (244, 245, 231, 230), (232, 233, 200, 199), (375, 376, 311, 310), (323, 322, 328, 329), (304, 305, 303, 302), (444, 445, 414, 413), (371, 372, 370, 369), (373, 374, 376, 375), (434, 435, 437, 436), (359, 360, 362, 361), (223, 224, 273, 272), (197, 198, 220, 219), (403, 404, 441, 440), (476, 477, 317, 316), (238, 239, 237, 236), (484, 486, 265, 264), (299, 298, 322, 323), (209, 210, 261, 260), (357, 334, 363, 296, 324, 184, 185), (468, 469, 350, 349), (347, 348, 346, 345), (503, 500, 292, 293), (424, 425, 435, 434), (296, 297, 325, 324), (286, 287, 285, 284), (288, 289, 253, 252), (1, 327, 307, 299, 323, 329, 309, 467, 505, 527, 526, 504, 503, 293, 356, 330, 314, 476, 316, 548, 332, 551, 333, 553, 357, 185, 187, 171), (412, 411, 421, 422), (353, 354, 372, 371), (207, 208, 204, 203), (454, 455, 445, 444), (297, 296, 363, 364), (356, 355, 331, 330), (226, 227, 222, 221), (329, 328, 308, 309), (475, 225, 214, 213), (345, 346, 374, 373), (272, 273, 227, 226), (316, 317, 549, 548), (461, 439, 441, 404, 443, 542, 543, 457, 380, 388, 515, 516, 517, 471, 382, 386, 433, 416, 447, 449, 384, 391, 389, 428, 431, 35, 36), (311, 376, 374, 346, 348, 325, 183, 87), (413, 414, 411, 412), (201, 202, 241, 240), (408, 410, 378, 394, 451, 453, 473, 406, 402, 521, 522, 523, 459, 546, 547, 437, 435, 425, 400, 103, 129, 128), (266, 267, 269, 268), (324, 347, 345, 373, 375, 310, 86, 184), (540, 542, 443, 442), (422, 421, 427, 426), (302, 303, 319, 318), (379, 380, 457, 456), (518, 521, 402, 401), (415, 416, 433, 432), (234, 235, 233, 232), (387, 388, 380, 379), (395, 396, 418, 417), (430, 431, 428, 429), (429, 428, 389, 390), (217, 218, 239, 238), (426, 427, 431, 430), (349, 350, 337, 336), (450, 451, 394, 393), (383, 384, 449, 448), (556, 559, 255, 254), (268, 269, 271, 270), (219, 220, 218, 217), (452, 453, 451, 450), (254, 255, 289, 288), (367, 368, 360, 359), (324, 325, 348, 347), (215, 216, 279, 278), (385, 386, 382, 381), (230, 231, 229, 228), (409, 410, 408, 407), (270, 271, 194, 193), (357, 358, 335, 334), (312, 313, 354, 353), (246, 247, 249, 248), (472, 473, 453, 452), (236, 237, 235, 234), (390, 389, 391, 392), (340, 341, 352, 351), (280, 281, 216, 215), (446, 447, 416, 415), (252, 253, 251, 250), (377, 378, 410, 409), (248, 249, 287, 286), (199, 200, 202, 201), (494, 497, 277, 276), (221, 222, 463, 462), (276, 277, 465, 464), (309, 308, 466, 467), (482, 483, 469, 468), (381, 382, 471, 470), (405, 406, 473, 472), (400, 399, 108, 103), (300, 301, 342, 1), (1, 0, 203, 300), (460, 438, 439, 461), (461, 420, 419, 460), (460, 419, 19, 32), (366, 460, 419, 321), (361, 362, 366, 365), (321, 320, 365, 366), (290, 365, 320, 259), (399, 423, 342, 301), (258, 206, 474, 205), (211, 212, 225, 475), (19, 419, 420, 15, 18), (314, 315, 477, 476), (506, 509, 479, 478), (351, 352, 481, 480), (536, 538, 483, 482), (274, 275, 487, 485), (485, 487, 486, 484), (462, 463, 488, 493), (534, 533, 489, 492), (492, 489, 490, 491), (278, 279, 499, 496), (528, 530, 498, 495), (495, 498, 497, 494), (467, 466, 502, 505), (526, 524, 501, 504), (504, 501, 500, 503), (480, 481, 511, 508), (508, 511, 510, 507), (507, 510, 509, 506), (470, 471, 517, 514), (514, 517, 516, 513), (513, 516, 515, 512), (458, 459, 523, 520), (520, 523, 522, 519), (519, 522, 521, 518), (505, 502, 525, 527), (527, 525, 524, 526), (496, 499, 531, 529), (529, 531, 530, 528), (493, 488, 532, 535), (535, 532, 533, 534), (478, 479, 539, 537), (537, 539, 538, 536), (456, 457, 543, 541), (541, 543, 542, 540), (436, 437, 547, 545), (545, 547, 546, 544), (6, 7, 3, 2), (418, 455, 454, 417), (334, 335, 364, 363), (332, 294, 550, 551), (333, 295, 552, 553), (256, 257, 557, 554), (554, 557, 558, 555), (555, 558, 559, 556)])
me_cube_004.polygons.foreach_set('use_smooth', [1, 1, 1, 1, 1, 1, 1, 1, 1, 1, 1, 1, 1, 1, 1, 1, 1, 1, 1, 1, 1, 1, 1, 1, 1, 1, 1, 1, 1, 1, 1, 1, 1, 1, 1, 1, 1, 1, 1, 1, 1, 1, 1, 1, 1, 1, 1, 1, 1, 1, 1, 1, 1, 1, 1, 1, 1, 1, 1, 1, 1, 1, 1, 1, 1, 1, 1, 1, 1, 1, 1, 1, 1, 1, 1, 1, 1, 1, 1, 0, 1, 1, 1, 1, 1, 1, 1, 1, 1, 1, 1, 1, 1, 1, 1, 1, 1, 1, 1, 1, 1, 1, 1, 1, 1, 1, 1, 1, 1, 1, 1, 1, 1, 1, 1, 1, 1, 1, 1, 1, 1, 1, 1, 1, 1, 1, 1, 1, 1, 1, 1, 1, 1, 1, 1, 1, 1, 1, 1, 1, 1, 1, 1, 1, 1, 1, 1, 1, 1, 1, 1, 1, 1, 1, 1, 1, 1, 1, 1, 1, 1, 1, 1, 1, 1, 1, 1, 1, 1, 1, 1, 1, 1, 1, 1, 1, 1, 1, 1, 1, 0, 0, 0, 0, 0, 0, 0, 1, 1, 1, 1, 1, 1, 1, 1, 1, 1, 1, 1, 1, 1, 1, 1, 1, 1, 1, 1, 1, 1, 1, 1, 1, 1, 1, 1, 1, 1, 1, 1, 1, 1, 1, 1, 1, 1, 1, 1, 1, 1, 1, 1, 1, 1, 1, 1, 1, 1, 1, 1, 1, 1, 1, 1, 1, 1, 1, 1, 1, 1, 1, 1, 1, 1, 1, 1, 1, 1, 1, 1, 1, 1, 1, 1, 1, 1, 1, 1, 1, 1, 1, 1, 1, 1, 1, 1, 1, 1, 1, 1, 1, 1, 1, 1, 1, 1, 1, 1, 1, 1, 1, 1, 1, 1, 1, 1, 1, 1, 1, 1, 1, 1, 1, 1, 1, 1, 1, 1, 1, 1, 1, 1, 1, 1, 1, 1, 1, 1, 1, 1, 1, 1, 1, 1, 1, 1, 1, 1, 1, 1, 1, 0, 0, 1, 1, 1, 1, 0, 1, 1, 1, 1, 1, 1, 1, 1, 1, 1, 1, 1, 1, 1, 1, 1, 1, 1, 1, 1, 1, 1, 1, 1, 1, 1, 1, 1, 1, 1, 1, 1, 1, 1, 1, 1, 1, 1, 1, 1, 1, 1, 1, 1, 1, 1])
_uv = me_cube_004.uv_layers.new(name='UVMap')
_uv.uv.foreach_set('vector', [0.7215, 0.376, 0.7215, 0.3848, 0.7193, 0.3848, 0.7193, 0.376, 0.0858, 0.5686, 0.0003373, 0.5687, 0.000847, 0.5665, 0.0858, 0.5666, 0.2304, 0.01518, 0.2035, 0.01518, 0.2035, 0.001792, 0.2292, 0.001792, 0.4335, 0.3113, 0.2266, 0.3113, 0.2266, 0.2833, 0.4335, 0.2833, 0.6523, 0.9818, 0.6657, 0.983, 0.6657, 0.997, 0.6523, 0.997, 0.916, 0.6939, 0.9025, 0.6939, 0.9025, 0.4879, 0.916, 0.4879, 0.752, 0.8466, 0.752, 0.8554, 0.7217, 0.8553, 0.7217, 0.8466, 0.6779, 0.2281, 0.6779, 0.2433, 0.4711, 0.2433, 0.4711, 0.2282, 0.4613, 0.2282, 0.4711, 0.2282, 0.4711, 0.2433, 0.4613, 0.2433, 0.4613, 0.2282, 0.4613, 0.2026, 0.4711, 0.2026, 0.4711, 0.2282, 0.3479, 0.3698, 0.2266, 0.3675, 0.2266, 0.3394, 0.4335, 0.3394, 0.4339, 0.3698, 0.6408, 0.3113, 0.5195, 0.3113, 0.5195, 0.2833, 0.6408, 0.2833, 0.6506, 0.3113, 0.6408, 0.3113, 0.6408, 0.2833, 0.6506, 0.2833, 0.7217, 0.8466, 0.6937, 0.8465, 0.6937, 0.7538, 0.7217, 0.7539, 0.2266, 0.3113, 0.2168, 0.3113, 0.2168, 0.2833, 0.2266, 0.2833, 0.2261, 0.04326, 0.2035, 0.04326, 0.2035, 0.01518, 0.2304, 0.01518, 0.6523, 0.9818, 0.6524, 0.9563, 0.6657, 0.9563, 0.6657, 0.983, 0.6657, 0.983, 0.6657, 0.9563, 0.6937, 0.9564, 0.6937, 0.9788, 0.6937, 0.9788, 0.6937, 0.9564, 0.7217, 0.9564, 0.7217, 0.9754, 0.4335, 0.3394, 0.2266, 0.3394, 0.2266, 0.3113, 0.4335, 0.3113, 0.2181, 0.1416, 0.2035, 0.1416, 0.2035, 0.1275, 0.2181, 0.1275, 0.2181, 0.1275, 0.2035, 0.1275, 0.2035, 0.09943, 0.2196, 0.09943, 0.2196, 0.09943, 0.2035, 0.09943, 0.2035, 0.07134, 0.2225, 0.07134, 0.2225, 0.07134, 0.2035, 0.07134, 0.2035, 0.04326, 0.2261, 0.04326, 0.2266, 0.4096, 0.2168, 0.4096, 0.2168, 0.3956, 0.2266, 0.3956, 0.2266, 0.3956, 0.2168, 0.3956, 0.2168, 0.3675, 0.2266, 0.3675, 0.2266, 0.3675, 0.2168, 0.3675, 0.2168, 0.3394, 0.2266, 0.3394, 0.2266, 0.3394, 0.2168, 0.3394, 0.2168, 0.3113, 0.2266, 0.3113, 0.6937, 0.8465, 0.6657, 0.8464, 0.6657, 0.7538, 0.6937, 0.7538, 0.5297, 0.7888, 0.5579, 0.7888, 0.5579, 0.8814, 0.5297, 0.8814, 0.5579, 0.7888, 0.5861, 0.7888, 0.5861, 0.8814, 0.5579, 0.8814, 0.6506, 0.4096, 0.6408, 0.4096, 0.6408, 0.3956, 0.6506, 0.3956, 0.6506, 0.3956, 0.6408, 0.3956, 0.6412, 0.3671, 0.6506, 0.3675, 0.6506, 0.3675, 0.6412, 0.3671, 0.6408, 0.3394, 0.6506, 0.3394, 0.6506, 0.3394, 0.6408, 0.3394, 0.6408, 0.3113, 0.6506, 0.3113, 0.6408, 0.4096, 0.5994, 0.41, 0.5995, 0.4069, 0.5996, 0.4035, 0.5995, 0.4002, 0.5991, 0.3969, 0.5989, 0.3954, 0.6408, 0.3956, 0.6408, 0.3956, 0.5989, 0.3954, 0.5981, 0.3919, 0.5969, 0.3881, 0.5954, 0.3845, 0.594, 0.3818, 0.5923, 0.3794, 0.5892, 0.376, 0.5871, 0.3741, 0.5827, 0.3716, 0.5795, 0.3704, 0.575, 0.3699, 0.5712, 0.3699, 0.5669, 0.3699, 0.5626, 0.3699, 0.5582, 0.3699, 0.5539, 0.3699, 0.5511, 0.3699, 0.5478, 0.3699, 0.5421, 0.3699, 0.5365, 0.3699, 0.5309, 0.3699, 0.5283, 0.3699, 0.5254, 0.3699, 0.5235, 0.3699, 0.5195, 0.3699, 0.5195, 0.3675, 0.6412, 0.3671, 0.6412, 0.3671, 0.5195, 0.3675, 0.5195, 0.3394, 0.6408, 0.3394, 0.6408, 0.3394, 0.5195, 0.3394, 0.5195, 0.3113, 0.6408, 0.3113, 0.0, 0.8694, 1.208e-05, 0.7848, 0.03059, 0.7843, 0.03059, 0.8694, 0.6779, 0.09267, 0.4711, 0.09269, 0.4711, 1.394e-06, 0.6779, 2.153e-05, 0.916, 0.6939, 0.916, 0.7036, 0.9025, 0.7036, 0.9025, 0.6939, 0.175, 0.782, 0.175, 0.5762, 0.189, 0.5762, 0.189, 0.782, 0.175, 0.5762, 0.175, 0.5665, 0.189, 0.5665, 0.189, 0.5762, 0.2304, 0.01518, 0.2292, 0.001792, 0.2444, 0.001792, 0.2444, 0.01518, 0.08702, 0.9902, 0.08702, 0.8694, 0.08702, 0.7843, 0.1023, 0.7842, 0.1005, 0.9902, 0.6779, 0.2026, 0.4711, 0.2026, 0.4711, 0.1014, 0.6779, 0.1014, 0.05881, 0.8694, 0.05881, 0.7843, 0.08702, 0.7843, 0.08702, 0.8694, 0.752, 0.8554, 0.752, 0.9565, 0.7493, 0.9565, 0.7217, 0.9564, 0.7217, 0.8553, 0.03059, 0.8694, 0.03059, 0.7843, 0.05881, 0.7843, 0.05881, 0.8694, 0.6657, 0.8464, 0.6524, 0.8464, 0.6506, 0.7537, 0.6657, 0.7538, 0.7813, 0.6109, 0.9025, 0.6109, 0.9025, 0.7035, 0.7813, 0.7036, 0.08702, 1.0, 0.08702, 0.9902, 0.1005, 0.9902, 0.1023, 1.0, 0.4711, 0.09269, 0.4613, 0.09269, 0.4612, 0.0, 0.4711, 1.394e-06, 0.09312, 0.001792, 0.09312, 0.01518, 0.0, 0.01518, 1.688e-08, 0.0, 0.7715, 0.6109, 0.7813, 0.6109, 0.7813, 0.7036, 0.7715, 0.7036, 0.7715, 0.501, 0.7813, 0.501, 0.7813, 0.6022, 0.7715, 0.6022, 0.7715, 0.6022, 0.7813, 0.6022, 0.7813, 0.6109, 0.7715, 0.6109, 0.2035, 0.001792, 0.2035, 0.01518, 0.1019, 0.01518, 0.1012, 0.001792, 0.1012, 0.001792, 0.1019, 0.01518, 0.09312, 0.01518, 0.09312, 0.001792, 0.4711, 0.2026, 0.4613, 0.2026, 0.4613, 0.1007, 0.4711, 0.1014, 0.4711, 0.1014, 0.4613, 0.1007, 0.4613, 0.09269, 0.4711, 0.09269, 0.752, 0.7539, 0.7521, 0.756, 0.752, 0.8466, 0.7217, 0.8466, 0.7217, 0.7539, 0.6507, 0.5849, 0.6507, 0.5572, 0.7715, 0.5572, 0.7715, 0.5848, 0.7813, 0.501, 0.9025, 0.501, 0.9025, 0.6022, 0.7813, 0.6022, 0.5298, 0.7888, 0.5298, 0.7607, 0.6506, 0.7607, 0.6506, 0.7888, 0.5298, 0.7049, 0.5298, 0.7028, 0.5329, 0.7028, 0.5348, 0.7029, 0.5366, 0.7029, 0.5386, 0.7031, 0.5417, 0.7031, 0.5458, 0.703, 0.5505, 0.7029, 0.5532, 0.7027, 0.5591, 0.7027, 0.5649, 0.7026, 0.5707, 0.7026, 0.5746, 0.7025, 0.5786, 0.7024, 0.5826, 0.7023, 0.5866, 0.7022, 0.5891, 0.7017, 0.5919, 0.7007, 0.5953, 0.6994, 0.5996, 0.6969, 0.6014, 0.695, 0.6031, 0.6927, 0.6047, 0.6902, 0.6062, 0.6875, 0.6073, 0.6847, 0.6083, 0.6816, 0.6092, 0.678, 0.6506, 0.6764, 0.6506, 0.7049, 0.6657, 0.9563, 0.6524, 0.9563, 0.6524, 0.8551, 0.6657, 0.8552, 0.6657, 0.8552, 0.6524, 0.8551, 0.6524, 0.8464, 0.6657, 0.8464, 0.6779, 0.1014, 0.4711, 0.1014, 0.4711, 0.09269, 0.6779, 0.09267, 0.4235, 0.7642, 0.2168, 0.7642, 0.2168, 0.7386, 0.4235, 0.7386, 0.5013, 0.7385, 0.4731, 0.7385, 0.4731, 0.6373, 0.5013, 0.6373, 0.5298, 0.7326, 0.5298, 0.7049, 0.6506, 0.7049, 0.6506, 0.7326, 0.5295, 0.7385, 0.5013, 0.7385, 0.5013, 0.6373, 0.5295, 0.6373, 0.6507, 0.5572, 0.6507, 0.5291, 0.7715, 0.5291, 0.7715, 0.5572, 0.6937, 0.9564, 0.6657, 0.9563, 0.6657, 0.8552, 0.6937, 0.8552, 0.6937, 0.8552, 0.6657, 0.8552, 0.6657, 0.8464, 0.6937, 0.8465, 0.7217, 0.9564, 0.6937, 0.9564, 0.6937, 0.8552, 0.7217, 0.8553, 0.7217, 0.8553, 0.6937, 0.8552, 0.6937, 0.8465, 0.7217, 0.8466, 0.4432, 0.6373, 0.4453, 0.6373, 0.4731, 0.6373, 0.4731, 0.7385, 0.4449, 0.7385, 0.4425, 0.7386, 0.5861, 0.7888, 0.614, 0.7888, 0.616, 0.7888, 0.6167, 0.8794, 0.6167, 0.8814, 0.5861, 0.8814, 0.9425, 0.289, 0.9425, 0.3166, 0.9337, 0.3166, 0.9337, 0.289, 0.9425, 0.3166, 0.9425, 0.3451, 0.9337, 0.3451, 0.9337, 0.3166, 0.9425, 0.3451, 0.9425, 0.3592, 0.9337, 0.3592, 0.9337, 0.3451, 0.9425, 0.2609, 0.9425, 0.289, 0.9337, 0.289, 0.9337, 0.2609, 0.9425, 0.2328, 0.9425, 0.2609, 0.9337, 0.2609, 0.9337, 0.2328, 0.6507, 0.5291, 0.6507, 0.501, 0.7715, 0.501, 0.7715, 0.5291, 0.5298, 0.7607, 0.5298, 0.7326, 0.6506, 0.7326, 0.6506, 0.7607, 0.2304, 0.2679, 0.2292, 0.2813, 0.2035, 0.2813, 0.2035, 0.2679, 0.4335, 0.5079, 0.4335, 0.536, 0.2266, 0.536, 0.2266, 0.5079, 0.8993, 0.7187, 0.8993, 0.7036, 0.9126, 0.7036, 0.9127, 0.7176, 0.2062, 0.5665, 0.2062, 0.7725, 0.1928, 0.7725, 0.1928, 0.5665, 0.9971, 0.8541, 0.9975, 0.9467, 0.9695, 0.9467, 0.9691, 0.8541, 0.2168, 0.7793, 0.2168, 0.7642, 0.4235, 0.7642, 0.4235, 0.7793, 0.4333, 0.7642, 0.4333, 0.7793, 0.4235, 0.7793, 0.4235, 0.7642, 0.4333, 0.7642, 0.4235, 0.7642, 0.4235, 0.7386, 0.4333, 0.7386, 0.4335, 0.4798, 0.2266, 0.4798, 0.2266, 0.4517, 0.4335, 0.4517, 0.6408, 0.5079, 0.6408, 0.536, 0.5195, 0.536, 0.5195, 0.5079, 0.6506, 0.5079, 0.6506, 0.536, 0.6408, 0.536, 0.6408, 0.5079, 0.9691, 0.8541, 0.9695, 0.9467, 0.9415, 0.9468, 0.9411, 0.8541, 0.2266, 0.5079, 0.2266, 0.536, 0.2168, 0.536, 0.2168, 0.5079, 0.2261, 0.2398, 0.2304, 0.2679, 0.2035, 0.2679, 0.2035, 0.2398, 0.8993, 0.7187, 0.9127, 0.7176, 0.9128, 0.7443, 0.8994, 0.7443, 0.9127, 0.7176, 0.9407, 0.7218, 0.9408, 0.7443, 0.9128, 0.7443, 0.9407, 0.7218, 0.9687, 0.7253, 0.9688, 0.7442, 0.9408, 0.7443, 0.9687, 0.7253, 0.9967, 0.7282, 0.9967, 0.7442, 0.9688, 0.7442, 0.2181, 0.1416, 0.2184, 0.1612, 0.2035, 0.1612, 0.2035, 0.1416, 0.2184, 0.1612, 0.2196, 0.1837, 0.2035, 0.1837, 0.2035, 0.1612, 0.2196, 0.1837, 0.2225, 0.2118, 0.2035, 0.2118, 0.2035, 0.1837, 0.2225, 0.2118, 0.2261, 0.2398, 0.2035, 0.2398, 0.2035, 0.2118, 0.2266, 0.4096, 0.2266, 0.4293, 0.2168, 0.4293, 0.2168, 0.4096, 0.2266, 0.4293, 0.2266, 0.4517, 0.2168, 0.4517, 0.2168, 0.4293, 0.2266, 0.4517, 0.2266, 0.4798, 0.2168, 0.4798, 0.2168, 0.4517, 0.2266, 0.4798, 0.2266, 0.5079, 0.2168, 0.5079, 0.2168, 0.4798, 0.9411, 0.8541, 0.9415, 0.9468, 0.9135, 0.9468, 0.9132, 0.8542, 0.1023, 0.8769, 0.1023, 0.7842, 0.1305, 0.7842, 0.1305, 0.8769, 0.1305, 0.8769, 0.1305, 0.7842, 0.1587, 0.7842, 0.1587, 0.8769, 0.6506, 0.4096, 0.6506, 0.4293, 0.6408, 0.4289, 0.6408, 0.4096, 0.6506, 0.4293, 0.6506, 0.4518, 0.6408, 0.4518, 0.6408, 0.4289, 0.6506, 0.4518, 0.6506, 0.4799, 0.6408, 0.4799, 0.6408, 0.4518, 0.6506, 0.4799, 0.6506, 0.5079, 0.6408, 0.5079, 0.6408, 0.4799, 0.6408, 0.4096, 0.6408, 0.4289, 0.5964, 0.4291, 0.5971, 0.4266, 0.598, 0.4225, 0.5986, 0.4188, 0.5992, 0.4143, 0.5994, 0.41, 0.6408, 0.4289, 0.6408, 0.4518, 0.5195, 0.4519, 0.5195, 0.4492, 0.5232, 0.4493, 0.5265, 0.4493, 0.53, 0.4493, 0.5367, 0.4494, 0.5434, 0.4494, 0.5502, 0.4494, 0.5545, 0.4494, 0.5588, 0.4494, 0.5631, 0.4494, 0.5674, 0.4495, 0.5723, 0.4495, 0.5766, 0.449, 0.5808, 0.448, 0.5846, 0.4465, 0.5884, 0.4436, 0.5917, 0.4389, 0.5942, 0.4342, 0.5964, 0.4291, 0.6408, 0.4518, 0.6408, 0.4799, 0.5195, 0.4799, 0.5195, 0.4519, 0.6408, 0.4799, 0.6408, 0.5079, 0.5195, 0.5079, 0.5195, 0.4799, 0.9993, 0.7442, 0.9996, 0.8453, 0.9971, 0.8453, 0.9967, 0.7442, 0.4335, 0.5079, 0.2266, 0.5079, 0.2266, 0.4798, 0.4335, 0.4798, 0.2168, 0.6287, 0.2168, 0.5361, 0.4235, 0.536, 0.4235, 0.6287, 0.1928, 0.7725, 0.2062, 0.7725, 0.2062, 0.7822, 0.1928, 0.7822, 0.1609, 0.5665, 0.175, 0.5665, 0.175, 0.7724, 0.1609, 0.7724, 0.1609, 0.7724, 0.175, 0.7724, 0.175, 0.7821, 0.1609, 0.7821, 0.2304, 0.2679, 0.2444, 0.2679, 0.2444, 0.2813, 0.2292, 0.2813, 0.4307, 0.7891, 0.4441, 0.7891, 0.4461, 0.9951, 0.4307, 0.9951, 0.4307, 0.9099, 0.2168, 0.6375, 0.4235, 0.6375, 0.4235, 0.7386, 0.2168, 0.7386, 0.4024, 0.9099, 0.4307, 0.9099, 0.4307, 0.9951, 0.4024, 0.9951, 0.3462, 0.9099, 0.3742, 0.9099, 0.3742, 0.9951, 0.346, 0.9951, 0.3742, 0.9099, 0.4024, 0.9099, 0.4024, 0.9951, 0.3742, 0.9951, 0.9996, 0.8453, 0.9997, 0.8541, 0.9971, 0.8541, 0.9971, 0.8453, 0.9132, 0.8542, 0.9135, 0.9468, 0.8982, 0.9468, 0.8998, 0.8542, 0.1867, 0.8769, 0.1867, 0.7842, 0.1894, 0.7842, 0.1894, 0.8768, 0.6877, 0.09269, 0.6877, 0.0, 0.809, 3.974e-05, 0.809, 0.09269, 0.1587, 0.8769, 0.1587, 0.7842, 0.1867, 0.7842, 0.1867, 0.8769, 0.4307, 0.7794, 0.4461, 0.7793, 0.4441, 0.7891, 0.4307, 0.7891, 0.4235, 0.6287, 0.4235, 0.536, 0.4334, 0.536, 0.4332, 0.6287, 0.09312, 0.2813, 4.219e-08, 0.2833, 4.219e-08, 0.2679, 0.09312, 0.2679, 0.6779, 0.09269, 0.6779, 3.948e-07, 0.6877, 0.0, 0.6877, 0.09269, 0.6779, 0.2026, 0.6779, 0.1014, 0.6877, 0.1014, 0.6877, 0.2026, 0.6779, 0.1014, 0.6779, 0.09269, 0.6877, 0.09269, 0.6877, 0.1014, 0.2035, 0.2813, 0.1019, 0.2813, 0.1019, 0.2679, 0.2035, 0.2679, 0.1019, 0.2813, 0.09312, 0.2813, 0.09312, 0.2679, 0.1019, 0.2679, 0.4235, 0.7386, 0.4235, 0.6375, 0.4332, 0.6375, 0.4333, 0.7386, 0.4235, 0.6375, 0.4235, 0.6287, 0.4332, 0.6287, 0.4332, 0.6375, 0.4989, 0.6372, 0.4989, 0.536, 0.5271, 0.536, 0.527, 0.6372, 0.6507, 0.6697, 0.7715, 0.6695, 0.7715, 0.6976, 0.6507, 0.6976, 0.6877, 0.2026, 0.6877, 0.1014, 0.809, 0.1014, 0.809, 0.2026, 0.527, 0.6372, 0.5271, 0.536, 0.5297, 0.536, 0.5297, 0.6373, 0.5298, 0.536, 0.6506, 0.536, 0.6506, 0.5641, 0.5298, 0.5641, 0.5298, 0.6202, 0.6506, 0.6203, 0.6506, 0.6484, 0.6081, 0.6477, 0.6072, 0.6447, 0.6062, 0.6418, 0.6051, 0.6389, 0.604, 0.636, 0.6029, 0.6331, 0.6016, 0.6303, 0.5994, 0.6278, 0.5968, 0.6257, 0.5935, 0.6243, 0.5901, 0.6235, 0.5843, 0.6227, 0.5795, 0.6227, 0.5747, 0.6227, 0.5682, 0.6226, 0.5617, 0.6226, 0.5553, 0.6226, 0.5505, 0.6226, 0.5458, 0.6226, 0.5412, 0.6227, 0.5394, 0.6227, 0.5377, 0.6227, 0.5345, 0.6228, 0.532, 0.6228, 0.5297, 0.6228, 0.9128, 0.7443, 0.9131, 0.8454, 0.8998, 0.8455, 0.8994, 0.7443, 0.9131, 0.8454, 0.9132, 0.8542, 0.8998, 0.8542, 0.8998, 0.8455, 0.9997, 0.8541, 1.0, 0.9468, 0.9975, 0.9467, 0.9971, 0.8541, 0.2168, 0.6287, 0.4235, 0.6287, 0.4235, 0.6375, 0.2168, 0.6375, 0.807, 0.4859, 0.807, 0.5004, 0.7177, 0.501, 0.7177, 0.486, 0.7215, 0.486, 0.4707, 0.6372, 0.4707, 0.536, 0.4989, 0.536, 0.4989, 0.6372, 0.5298, 0.5922, 0.6506, 0.5922, 0.6506, 0.6203, 0.5298, 0.6202, 0.4425, 0.6372, 0.4425, 0.536, 0.4707, 0.536, 0.4707, 0.6372, 0.6507, 0.6976, 0.7715, 0.6976, 0.7715, 0.7257, 0.6507, 0.7257, 0.9408, 0.7443, 0.9411, 0.8454, 0.9131, 0.8454, 0.9128, 0.7443, 0.9411, 0.8454, 0.9411, 0.8541, 0.9132, 0.8542, 0.9131, 0.8454, 0.9688, 0.7442, 0.9691, 0.8454, 0.9411, 0.8454, 0.9408, 0.7443, 0.9691, 0.8454, 0.9691, 0.8541, 0.9411, 0.8541, 0.9411, 0.8454, 0.9967, 0.7442, 0.9971, 0.8453, 0.9691, 0.8454, 0.9688, 0.7442, 0.9971, 0.8453, 0.9971, 0.8541, 0.9691, 0.8541, 0.9691, 0.8454, 0.9425, 0.4294, 0.9337, 0.4294, 0.9337, 0.4013, 0.9425, 0.4013, 0.9425, 0.4013, 0.9337, 0.4013, 0.9337, 0.3732, 0.9425, 0.3732, 0.9425, 0.3732, 0.9337, 0.3732, 0.9337, 0.3592, 0.9425, 0.3592, 0.9425, 0.4575, 0.9337, 0.4575, 0.9337, 0.4294, 0.9425, 0.4294, 0.9425, 0.4855, 0.9337, 0.4855, 0.9337, 0.4575, 0.9425, 0.4575, 0.6507, 0.7257, 0.7715, 0.7257, 0.7715, 0.7537, 0.6507, 0.7537, 0.5298, 0.5641, 0.6506, 0.5641, 0.6506, 0.5922, 0.5298, 0.5922, 0.9372, 0.7035, 0.9266, 0.7035, 0.9266, 0.4879, 0.9372, 0.4879, 0.4682, 0.8395, 0.4683, 0.7386, 0.4788, 0.7386, 0.4788, 0.8395, 0.916, 0.4879, 0.9266, 0.4879, 0.9266, 0.7036, 0.916, 0.7036, 0.2062, 0.8498, 0.2062, 0.5665, 0.2168, 0.5665, 0.2168, 0.8498, 0.2168, 0.2833, 0.2168, 0.5665, 0.0, 0.5665, 0.0005822, 0.4647, 0.07767, 0.4649, 0.07976, 0.4649, 0.08563, 0.465, 0.08718, 0.4651, 0.09085, 0.4651, 0.0942, 0.4651, 0.09744, 0.4651, 0.1002, 0.4651, 0.1063, 0.465, 0.1099, 0.465, 0.1119, 0.4651, 0.1138, 0.4649, 0.119, 0.4649, 0.1252, 0.4648, 0.1313, 0.4648, 0.1375, 0.4647, 0.142, 0.4646, 0.1463, 0.4639, 0.1522, 0.4623, 0.1566, 0.4597, 0.1586, 0.4577, 0.1604, 0.4554, 0.1621, 0.4529, 0.1636, 0.4501, 0.1648, 0.4473, 0.1659, 0.4443, 0.1668, 0.4406, 0.1674, 0.4378, 0.1677, 0.4345, 0.1677, 0.4305, 0.1678, 0.4264, 0.1678, 0.4224, 0.1679, 0.4184, 0.1678, 0.4149, 0.1672, 0.411, 0.1668, 0.4085, 0.1661, 0.4052, 0.165, 0.4021, 0.1637, 0.3994, 0.1622, 0.3966, 0.1606, 0.3941, 0.1587, 0.3918, 0.1568, 0.3898, 0.1546, 0.388, 0.151, 0.3865, 0.1475, 0.3859, 0.1419, 0.3854, 0.1381, 0.3853, 0.132, 0.3853, 0.1258, 0.3853, 0.1197, 0.3853, 0.1158, 0.3853, 0.112, 0.3853, 0.1102, 0.3851, 0.1063, 0.3852, 0.1017, 0.3852, 0.09707, 0.3853, 0.09523, 0.3852, 0.09361, 0.3853, 0.09034, 0.3853, 0.08709, 0.3853, 0.08433, 0.3854, 0.08164, 0.3854, 0.0791, 0.3854, 0.0002245, 0.3854, 8.439e-09, 0.2833, 0.2444, 0.2833, 0.2447, 0.1812, 0.3235, 0.1812, 0.3261, 0.1812, 0.3288, 0.1812, 0.3315, 0.1812, 0.3348, 0.1812, 0.338, 0.1813, 0.3397, 0.1813, 0.3415, 0.1813, 0.3461, 0.1814, 0.3507, 0.1814, 0.3547, 0.1814, 0.3564, 0.1813, 0.3603, 0.1812, 0.3641, 0.1812, 0.3702, 0.1812, 0.3764, 0.1812, 0.3825, 0.1812, 0.3864, 0.1812, 0.3919, 0.1806, 0.3954, 0.18, 0.3991, 0.1785, 0.4012, 0.1767, 0.4032, 0.1747, 0.405, 0.1724, 0.4066, 0.17, 0.4081, 0.1671, 0.4094, 0.1645, 0.4105, 0.1613, 0.4112, 0.158, 0.4116, 0.1556, 0.4122, 0.1517, 0.4123, 0.1482, 0.4122, 0.1441, 0.4122, 0.1401, 0.4122, 0.1361, 0.4121, 0.132, 0.4118, 0.1287, 0.4112, 0.126, 0.4103, 0.1222, 0.4092, 0.1193, 0.408, 0.1164, 0.4065, 0.1137, 0.4049, 0.1111, 0.403, 0.1088, 0.401, 0.1068, 0.3966, 0.1043, 0.3908, 0.1026, 0.3865, 0.102, 0.3819, 0.1018, 0.3755, 0.1018, 0.3692, 0.1017, 0.3628, 0.1017, 0.3582, 0.1016, 0.3564, 0.1015, 0.3544, 0.1015, 0.3507, 0.1015, 0.3446, 0.1014, 0.3419, 0.1014, 0.3386, 0.1015, 0.3353, 0.1014, 0.3316, 0.1015, 0.3301, 0.1015, 0.3242, 0.1016, 0.3221, 0.1017, 0.245, 0.1018, 0.2444, 1.68e-08, 0.4612, 0.0, 0.4612, 0.2833, 0.479, 0.7386, 0.4894, 0.7386, 0.4895, 0.8399, 0.4788, 0.8399, 0.7127, 0.2069, 0.7039, 0.2069, 0.704, 0.2046, 0.7128, 0.2046, 0.6931, 0.2186, 0.7036, 0.2186, 0.7036, 0.2213, 0.6931, 0.2213, 0.7126, 0.2184, 0.7039, 0.2185, 0.7039, 0.215, 0.7127, 0.215, 0.6975, 0.486, 0.6975, 0.501, 0.6908, 0.501, 0.6908, 0.486, 0.2662, 0.41, 0.2664, 0.4143, 0.2669, 0.4188, 0.2676, 0.4224, 0.2685, 0.4266, 0.2691, 0.429, 0.2266, 0.4293, 0.2266, 0.4096, 0.519, 0.8231, 0.5295, 0.8231, 0.5295, 0.8247, 0.519, 0.8247, 0.1247, 0.7692, 0.1247, 0.7842, 0.1204, 0.7842, 0.1204, 0.7692, 0.6099, 0.6622, 0.6097, 0.6584, 0.6093, 0.6548, 0.6088, 0.6517, 0.6081, 0.6477, 0.6506, 0.6484, 0.6506, 0.6624, 0.519, 0.8349, 0.5295, 0.8349, 0.5295, 0.8376, 0.519, 0.8376, 0.693, 0.2491, 0.6779, 0.2489, 0.6779, 0.2447, 0.693, 0.2449, 0.3435, 0.9949, 0.3435, 0.9099, 0.3462, 0.9099, 0.346, 0.9951, 0.693, 0.2516, 0.6779, 0.2514, 0.6779, 0.2489, 0.693, 0.2491, 0.2668, 0.3954, 0.2664, 0.3968, 0.2661, 0.4001, 0.266, 0.4035, 0.2661, 0.4068, 0.2662, 0.41, 0.2266, 0.4096, 0.2266, 0.3956, 0.09731, 0.7693, 0.09732, 0.7842, 0.09473, 0.7842, 0.09472, 0.7693, 0.6578, 0.376, 0.6578, 0.3848, 0.6544, 0.3848, 0.6544, 0.376, 0.6669, 0.376, 0.6669, 0.3848, 0.6611, 0.3848, 0.6611, 0.376, 0.09186, 0.7693, 0.09187, 0.7842, 0.09, 0.7842, 0.08999, 0.7693, 0.5085, 0.785, 0.519, 0.785, 0.519, 0.7889, 0.5085, 0.7889, 0.519, 0.8792, 0.5295, 0.8792, 0.5295, 0.8835, 0.519, 0.8835, 0.5085, 0.7386, 0.519, 0.7386, 0.519, 0.7407, 0.5085, 0.7407, 0.5085, 0.8135, 0.519, 0.8135, 0.519, 0.816, 0.5085, 0.816, 0.09777, 0.6592, 0.09777, 0.668, 0.09464, 0.668, 0.09463, 0.6592, 0.519, 0.8152, 0.5295, 0.8152, 0.5295, 0.8173, 0.519, 0.8173, 0.6932, 0.2628, 0.7037, 0.2628, 0.7037, 0.2654, 0.6932, 0.2655, 0.6736, 0.486, 0.6736, 0.501, 0.6686, 0.501, 0.6687, 0.486, 0.5085, 0.7999, 0.519, 0.7999, 0.519, 0.8016, 0.5085, 0.8016, 0.1558, 0.6592, 0.1558, 0.668, 0.1515, 0.668, 0.1515, 0.6592, 0.1591, 0.7692, 0.1609, 0.7842, 0.1575, 0.7842, 0.1559, 0.7692, 0.5085, 0.8108, 0.519, 0.8108, 0.519, 0.8135, 0.5085, 0.8135, 0.5085, 0.7407, 0.519, 0.7407, 0.519, 0.7444, 0.5085, 0.7444, 0.6931, 0.2076, 0.678, 0.2074, 0.678, 0.2049, 0.6931, 0.2051, 0.7126, 0.2518, 0.7038, 0.2518, 0.7039, 0.2487, 0.7126, 0.2487, 0.1515, 0.6592, 0.1515, 0.668, 0.148, 0.668, 0.148, 0.6592, 0.6931, 0.2504, 0.7036, 0.2504, 0.7036, 0.2538, 0.6931, 0.2538, 0.6931, 0.2213, 0.7036, 0.2213, 0.7036, 0.2245, 0.6931, 0.2245, 0.6931, 0.267, 0.6781, 0.2668, 0.678, 0.2618, 0.6931, 0.262, 0.7126, 0.2639, 0.7039, 0.2639, 0.7038, 0.2609, 0.7126, 0.2608, 0.7167, 0.376, 0.7167, 0.3848, 0.7135, 0.3848, 0.7135, 0.376, 0.7301, 0.6117, 0.7292, 0.6081, 0.7282, 0.6051, 0.7271, 0.6023, 0.7256, 0.5995, 0.724, 0.597, 0.7223, 0.5948, 0.7205, 0.5928, 0.7162, 0.5903, 0.7128, 0.589, 0.71, 0.5881, 0.7075, 0.5876, 0.7035, 0.5875, 0.6995, 0.5874, 0.6955, 0.5873, 0.6916, 0.5872, 0.6858, 0.5871, 0.68, 0.5871, 0.6742, 0.587, 0.6714, 0.5869, 0.6667, 0.5867, 0.6626, 0.5866, 0.6595, 0.5867, 0.6575, 0.5869, 0.6557, 0.5869, 0.6538, 0.587, 0.6507, 0.5869, 0.6507, 0.5849, 0.7715, 0.5848, 0.7715, 0.6133, 0.7193, 0.376, 0.7193, 0.3848, 0.7167, 0.3848, 0.7167, 0.376, 0.7126, 0.2578, 0.7038, 0.2578, 0.7038, 0.2548, 0.7126, 0.2548, 0.09463, 0.6592, 0.09464, 0.668, 0.09261, 0.668, 0.09261, 0.6592, 0.519, 0.8247, 0.5295, 0.8247, 0.5295, 0.8283, 0.519, 0.8283, 0.1491, 0.7692, 0.1492, 0.7842, 0.1459, 0.7842, 0.1459, 0.7692, 0.6932, 0.2655, 0.7037, 0.2654, 0.7038, 0.268, 0.6933, 0.268, 0.6932, 0.2095, 0.7037, 0.2095, 0.7037, 0.2122, 0.6932, 0.2122, 0.7126, 0.2212, 0.7038, 0.2212, 0.7039, 0.2185, 0.7126, 0.2184, 0.7118, 0.376, 0.7118, 0.3848, 0.71, 0.3848, 0.71, 0.376, 0.7128, 0.2046, 0.704, 0.2046, 0.704, 0.2026, 0.7128, 0.2026, 0.693, 0.2323, 0.6779, 0.2321, 0.6779, 0.229, 0.693, 0.2292, 0.7127, 0.2094, 0.7039, 0.2095, 0.7039, 0.2069, 0.7127, 0.2069, 0.7126, 0.2244, 0.7038, 0.2245, 0.7038, 0.2212, 0.7126, 0.2212, 0.7144, 0.486, 0.7144, 0.501, 0.7109, 0.501, 0.7109, 0.486, 0.09089, 0.6592, 0.0909, 0.668, 0.08899, 0.668, 0.08898, 0.6592, 0.519, 0.8376, 0.5295, 0.8376, 0.5295, 0.8437, 0.519, 0.8437, 0.519, 0.8835, 0.5295, 0.8835, 0.5295, 0.8894, 0.519, 0.8894, 0.09472, 0.7693, 0.09473, 0.7842, 0.09187, 0.7842, 0.09186, 0.7693, 0.7128, 0.2696, 0.704, 0.2696, 0.704, 0.2668, 0.7127, 0.2668, 0.6933, 0.2026, 0.7038, 0.2026, 0.7038, 0.2047, 0.6933, 0.2047, 0.5085, 0.7981, 0.519, 0.7981, 0.519, 0.7999, 0.5085, 0.7999, 0.7135, 0.376, 0.7135, 0.3848, 0.7118, 0.3848, 0.7118, 0.376, 0.519, 0.8173, 0.5295, 0.8173, 0.5295, 0.8231, 0.519, 0.8231, 0.729, 0.6421, 0.7297, 0.6381, 0.7302, 0.6349, 0.7306, 0.6313, 0.7308, 0.6276, 0.7715, 0.6274, 0.7715, 0.6414, 0.1065, 0.6592, 0.1065, 0.668, 0.1018, 0.668, 0.1018, 0.6592, 0.7126, 0.2312, 0.7038, 0.2312, 0.7038, 0.2278, 0.7126, 0.2278, 0.6717, 0.376, 0.6717, 0.3848, 0.6669, 0.3848, 0.6669, 0.376, 0.7177, 0.486, 0.7177, 0.501, 0.7144, 0.501, 0.7144, 0.486, 0.7126, 0.2378, 0.7038, 0.2379, 0.7038, 0.2341, 0.7126, 0.2341, 0.6932, 0.2599, 0.7037, 0.2599, 0.7037, 0.2628, 0.6932, 0.2628, 0.6931, 0.244, 0.7036, 0.244, 0.7036, 0.2479, 0.6931, 0.2479, 0.6506, 0.667, 0.6529, 0.667, 0.6554, 0.667, 0.6586, 0.6671, 0.6603, 0.6671, 0.6621, 0.6671, 0.6667, 0.6672, 0.6714, 0.6672, 0.6762, 0.6671, 0.6827, 0.6671, 0.6891, 0.6671, 0.6956, 0.6671, 0.7004, 0.6671, 0.7052, 0.667, 0.711, 0.6662, 0.7144, 0.6655, 0.7177, 0.664, 0.7203, 0.662, 0.7225, 0.6595, 0.7238, 0.6567, 0.7249, 0.6538, 0.726, 0.6509, 0.7271, 0.648, 0.7281, 0.6451, 0.729, 0.6421, 0.7715, 0.6414, 0.7715, 0.6695, 0.6507, 0.6697, 0.693, 0.2259, 0.6779, 0.2257, 0.6779, 0.2224, 0.693, 0.2226, 0.7127, 0.2121, 0.7039, 0.2121, 0.7039, 0.2095, 0.7127, 0.2094, 0.5085, 0.816, 0.519, 0.816, 0.519, 0.8945, 0.5085, 0.8945, 0.693, 0.2366, 0.6779, 0.2364, 0.6779, 0.2321, 0.693, 0.2323, 0.7038, 0.2379, 0.7126, 0.2378, 0.7126, 0.2415, 0.7038, 0.2415, 0.6611, 0.376, 0.6611, 0.3848, 0.6578, 0.3848, 0.6578, 0.376, 0.519, 0.8473, 0.5295, 0.8473, 0.5295, 0.8493, 0.519, 0.8493, 0.71, 0.376, 0.71, 0.3848, 0.7054, 0.3848, 0.7054, 0.376, 0.519, 0.8316, 0.5295, 0.8316, 0.5295, 0.8349, 0.519, 0.8349, 0.7126, 0.2278, 0.7038, 0.2278, 0.7038, 0.2245, 0.7126, 0.2244, 0.519, 0.8437, 0.5295, 0.8437, 0.5295, 0.8473, 0.519, 0.8473, 0.7127, 0.2668, 0.704, 0.2668, 0.7039, 0.2639, 0.7126, 0.2639, 0.3479, 0.3698, 0.3438, 0.3698, 0.342, 0.3698, 0.3391, 0.3698, 0.3365, 0.3698, 0.3309, 0.3698, 0.3252, 0.3698, 0.3196, 0.3698, 0.3163, 0.3698, 0.3135, 0.3698, 0.3091, 0.3698, 0.3048, 0.3698, 0.3005, 0.3698, 0.2962, 0.3698, 0.2924, 0.3698, 0.2879, 0.3703, 0.2847, 0.3716, 0.2791, 0.3741, 0.2766, 0.3759, 0.2733, 0.3793, 0.2716, 0.3818, 0.2702, 0.3845, 0.2687, 0.3881, 0.2675, 0.3919, 0.2668, 0.3954, 0.2266, 0.3956, 0.2266, 0.3675, 0.6092, 0.678, 0.6097, 0.6752, 0.6101, 0.6719, 0.6102, 0.6685, 0.61, 0.6651, 0.6099, 0.6622, 0.6506, 0.6624, 0.6506, 0.6764, 0.693, 0.2292, 0.6779, 0.229, 0.6779, 0.2257, 0.693, 0.2259, 0.6932, 0.2151, 0.7037, 0.215, 0.7036, 0.2186, 0.6931, 0.2186, 0.2691, 0.429, 0.2714, 0.4341, 0.2739, 0.4389, 0.2772, 0.4436, 0.281, 0.4465, 0.2848, 0.4481, 0.2901, 0.449, 0.2951, 0.4495, 0.3, 0.4494, 0.3043, 0.4494, 0.3086, 0.4494, 0.3129, 0.4494, 0.3172, 0.4494, 0.3239, 0.4493, 0.3307, 0.4493, 0.3374, 0.4493, 0.3408, 0.4493, 0.3442, 0.4492, 0.4335, 0.4492, 0.4335, 0.4517, 0.2266, 0.4517, 0.2266, 0.4293, 0.5085, 0.8016, 0.519, 0.8016, 0.519, 0.8048, 0.5085, 0.8048, 0.7308, 0.6276, 0.7309, 0.6247, 0.7311, 0.6213, 0.731, 0.6179, 0.7306, 0.6146, 0.7301, 0.6117, 0.7715, 0.6133, 0.7715, 0.6274, 0.1029, 0.7693, 0.1029, 0.7842, 0.09732, 0.7842, 0.09731, 0.7693, 0.693, 0.2226, 0.6779, 0.2224, 0.6779, 0.2191, 0.693, 0.2193, 0.1578, 0.6592, 0.1578, 0.6679, 0.1558, 0.668, 0.1558, 0.6592, 0.1175, 0.7692, 0.1175, 0.7842, 0.1142, 0.7842, 0.1142, 0.7692, 0.6779, 0.486, 0.6779, 0.501, 0.6736, 0.501, 0.6736, 0.486, 0.1536, 0.7692, 0.1549, 0.7842, 0.1492, 0.7842, 0.1491, 0.7692, 0.6932, 0.207, 0.7037, 0.207, 0.7037, 0.2095, 0.6932, 0.2095, 0.1204, 0.7692, 0.1204, 0.7842, 0.1175, 0.7842, 0.1175, 0.7692, 0.693, 0.2449, 0.6779, 0.2447, 0.6779, 0.2409, 0.693, 0.2411, 0.693, 0.2179, 0.6779, 0.2177, 0.678, 0.2144, 0.693, 0.2146, 0.693, 0.2146, 0.678, 0.2144, 0.678, 0.2107, 0.693, 0.2109, 0.519, 0.8939, 0.5295, 0.8939, 0.5295, 0.896, 0.519, 0.896, 0.693, 0.2193, 0.6779, 0.2191, 0.6779, 0.2177, 0.693, 0.2179, 0.1018, 0.6592, 0.1018, 0.668, 0.09777, 0.668, 0.09777, 0.6592, 0.6563, 0.486, 0.6545, 0.501, 0.6506, 0.501, 0.6524, 0.486, 0.6931, 0.2051, 0.678, 0.2049, 0.6781, 0.2026, 0.6931, 0.2028, 0.6931, 0.2365, 0.7036, 0.2365, 0.7036, 0.2405, 0.6931, 0.2405, 0.5085, 0.8048, 0.519, 0.8048, 0.519, 0.808, 0.5085, 0.808, 0.519, 0.8894, 0.5295, 0.8894, 0.5295, 0.8939, 0.519, 0.8939, 0.6601, 0.486, 0.6583, 0.501, 0.6545, 0.501, 0.6563, 0.486, 0.6931, 0.2405, 0.7036, 0.2405, 0.7036, 0.244, 0.6931, 0.244, 0.09261, 0.6592, 0.09261, 0.668, 0.0909, 0.668, 0.09089, 0.6592, 0.7126, 0.2341, 0.7038, 0.2341, 0.7038, 0.2312, 0.7126, 0.2312, 0.5085, 0.7479, 0.519, 0.7479, 0.519, 0.7535, 0.5085, 0.7535, 0.1459, 0.7692, 0.1459, 0.7842, 0.1414, 0.7842, 0.1414, 0.7692, 0.6933, 0.268, 0.7038, 0.268, 0.7038, 0.2702, 0.6933, 0.2703, 0.693, 0.257, 0.678, 0.2567, 0.6779, 0.2514, 0.693, 0.2516, 0.5085, 0.808, 0.519, 0.808, 0.519, 0.8108, 0.5085, 0.8108, 0.7126, 0.2487, 0.7039, 0.2487, 0.7038, 0.2447, 0.7126, 0.2446, 0.7127, 0.215, 0.7039, 0.215, 0.7039, 0.2121, 0.7127, 0.2121, 0.6931, 0.2538, 0.7036, 0.2538, 0.7036, 0.257, 0.6932, 0.2571, 0.6644, 0.486, 0.6637, 0.501, 0.6583, 0.501, 0.6601, 0.486, 0.6933, 0.2047, 0.7038, 0.2047, 0.7037, 0.207, 0.6932, 0.207, 0.693, 0.2109, 0.678, 0.2107, 0.678, 0.2074, 0.6931, 0.2076, 0.148, 0.6592, 0.148, 0.668, 0.1452, 0.6679, 0.1452, 0.6592, 0.5085, 0.7444, 0.519, 0.7444, 0.519, 0.7479, 0.5085, 0.7479, 0.1559, 0.7692, 0.1575, 0.7842, 0.1549, 0.7842, 0.1536, 0.7692, 0.6931, 0.2479, 0.7036, 0.2479, 0.7036, 0.2504, 0.6931, 0.2504, 0.6931, 0.262, 0.678, 0.2618, 0.678, 0.2567, 0.693, 0.257, 0.6932, 0.2571, 0.7036, 0.257, 0.7037, 0.2599, 0.6932, 0.2599, 0.6932, 0.2122, 0.7037, 0.2122, 0.7037, 0.215, 0.6932, 0.2151, 0.5085, 0.7794, 0.519, 0.7794, 0.519, 0.7832, 0.5085, 0.7832, 0.519, 0.8493, 0.5295, 0.8493, 0.5295, 0.8511, 0.519, 0.8511, 0.5085, 0.7832, 0.519, 0.7832, 0.519, 0.785, 0.5085, 0.785, 0.7054, 0.376, 0.7054, 0.3848, 0.7008, 0.3848, 0.7008, 0.376, 0.1093, 0.6592, 0.1093, 0.668, 0.1065, 0.668, 0.1065, 0.6592, 0.1414, 0.7692, 0.1414, 0.7842, 0.1376, 0.7842, 0.1376, 0.7692, 0.6687, 0.486, 0.6686, 0.501, 0.6637, 0.501, 0.6644, 0.486, 0.9992, 0.7297, 0.9993, 0.7442, 0.9967, 0.7442, 0.9967, 0.7282, 0.807, 0.376, 0.807, 0.3848, 0.7215, 0.3848, 0.7215, 0.376, 0.7215, 0.376, 0.7215, 0.2834, 0.8068, 0.2833, 0.807, 0.376, 0.08592, 0.7693, 0.08999, 0.7693, 0.09, 0.7842, 0.08594, 0.7842, 0.08594, 0.7842, 0.0, 0.7842, 0.0004599, 0.7692, 0.08592, 0.7693, 0.5195, 0.3699, 0.4339, 0.3699, 0.4339, 0.3671, 0.5195, 0.3675, 0.08583, 0.668, 0.08592, 0.7693, 0.0004599, 0.7692, 0.0003987, 0.6681, 0.08898, 0.6592, 0.08899, 0.668, 0.08583, 0.668, 0.08582, 0.6593, 0.0003987, 0.6681, 0.0003933, 0.6593, 0.08582, 0.6593, 0.08583, 0.668, 0.0858, 0.5686, 0.08582, 0.6593, 0.0003933, 0.6593, 0.0003373, 0.5687, 0.807, 0.4859, 0.7215, 0.486, 0.7215, 0.3848, 0.807, 0.3848, 0.519, 0.7386, 0.5295, 0.7386, 0.5295, 0.8152, 0.519, 0.8152, 0.519, 0.8283, 0.5295, 0.8283, 0.5295, 0.8316, 0.519, 0.8316, 0.7493, 0.9565, 0.752, 0.9565, 0.7521, 0.9715, 0.7217, 0.9754, 0.7217, 0.9564, 0.6544, 0.376, 0.6544, 0.3848, 0.6518, 0.3848, 0.6518, 0.376, 0.1307, 0.6592, 0.1307, 0.668, 0.1267, 0.668, 0.1267, 0.6592, 0.1452, 0.6592, 0.1452, 0.6679, 0.1426, 0.668, 0.1426, 0.6592, 0.1151, 0.6592, 0.1151, 0.668, 0.1093, 0.668, 0.1093, 0.6592, 0.5085, 0.7889, 0.519, 0.7889, 0.519, 0.7935, 0.5085, 0.7935, 0.5085, 0.7935, 0.519, 0.7935, 0.519, 0.7981, 0.5085, 0.7981, 0.519, 0.8511, 0.5295, 0.8511, 0.5295, 0.8557, 0.519, 0.8563, 0.519, 0.8686, 0.5295, 0.8684, 0.5295, 0.8747, 0.519, 0.8747, 0.519, 0.8747, 0.5295, 0.8747, 0.5295, 0.8792, 0.519, 0.8792, 0.5085, 0.7535, 0.519, 0.7535, 0.519, 0.7573, 0.5085, 0.7573, 0.5085, 0.7695, 0.519, 0.7695, 0.519, 0.7756, 0.5085, 0.7756, 0.5085, 0.7756, 0.519, 0.7756, 0.519, 0.7794, 0.5085, 0.7794, 0.7008, 0.376, 0.7008, 0.3848, 0.696, 0.3848, 0.696, 0.376, 0.683, 0.376, 0.683, 0.3848, 0.6766, 0.3848, 0.6766, 0.376, 0.6766, 0.376, 0.6766, 0.3848, 0.6717, 0.3848, 0.6717, 0.376, 0.1426, 0.6592, 0.1426, 0.668, 0.1386, 0.668, 0.1386, 0.6592, 0.1386, 0.6592, 0.1386, 0.668, 0.1347, 0.668, 0.1346, 0.6592, 0.1346, 0.6592, 0.1347, 0.668, 0.1307, 0.668, 0.1307, 0.6592, 0.1376, 0.7692, 0.1376, 0.7842, 0.1333, 0.7842, 0.1333, 0.7692, 0.1333, 0.7692, 0.1333, 0.7842, 0.129, 0.7842, 0.129, 0.7692, 0.129, 0.7692, 0.129, 0.7842, 0.1247, 0.7842, 0.1247, 0.7692, 0.6908, 0.486, 0.6908, 0.501, 0.6865, 0.501, 0.6865, 0.486, 0.6865, 0.486, 0.6865, 0.501, 0.6822, 0.501, 0.6822, 0.486, 0.6822, 0.486, 0.6822, 0.501, 0.6779, 0.501, 0.6779, 0.486, 0.696, 0.376, 0.696, 0.3848, 0.6895, 0.3848, 0.6895, 0.376, 0.6895, 0.376, 0.6895, 0.3848, 0.683, 0.3848, 0.683, 0.376, 0.5085, 0.7573, 0.519, 0.7573, 0.519, 0.7634, 0.5085, 0.7634, 0.5085, 0.7634, 0.519, 0.7634, 0.519, 0.7695, 0.5085, 0.7695, 0.519, 0.8563, 0.5295, 0.8557, 0.5295, 0.862, 0.519, 0.8625, 0.519, 0.8625, 0.5295, 0.862, 0.5295, 0.8684, 0.519, 0.8686, 0.1267, 0.6592, 0.1267, 0.668, 0.1209, 0.668, 0.1209, 0.6592, 0.1209, 0.6592, 0.1209, 0.668, 0.1151, 0.668, 0.1151, 0.6592, 0.1142, 0.7692, 0.1142, 0.7842, 0.1086, 0.7842, 0.1086, 0.7693, 0.1086, 0.7693, 0.1086, 0.7842, 0.1029, 0.7842, 0.1029, 0.7693, 0.7109, 0.486, 0.7109, 0.501, 0.7042, 0.501, 0.7042, 0.486, 0.7042, 0.486, 0.7042, 0.501, 0.6975, 0.501, 0.6975, 0.486, 0.4711, 0.2282, 0.4711, 0.2026, 0.6779, 0.2026, 0.6779, 0.2281, 0.6779, 0.2409, 0.6779, 0.2364, 0.693, 0.2366, 0.693, 0.2411, 0.7126, 0.2446, 0.7038, 0.2447, 0.7038, 0.2415, 0.7126, 0.2415, 0.7126, 0.2608, 0.7038, 0.2609, 0.7038, 0.2578, 0.7126, 0.2578, 0.7126, 0.2548, 0.7038, 0.2548, 0.7038, 0.2518, 0.7126, 0.2518, 0.6931, 0.2245, 0.7036, 0.2245, 0.7036, 0.2285, 0.6931, 0.2285, 0.6931, 0.2285, 0.7036, 0.2285, 0.7036, 0.2325, 0.6931, 0.2325, 0.6931, 0.2325, 0.7036, 0.2325, 0.7036, 0.2365, 0.6931, 0.2365])
me_cube_004.use_remesh_fix_poles = True
me_cube_004.use_remesh_preserve_attributes = False
me_cube_004.use_mirror_vertex_groups = False
me_cube_004.update()
me_cube_001 = bpy.data.meshes.new('Cube.001')
me_cube_001.from_pydata([(0.02287, -0.04282, -0.3506), (0.02287, -0.04282, 0.367), (-0.4245, -0.04282, -0.3506), (-0.4245, -0.04282, 0.367), (-0.01466, -0.06524, -0.3212), (-0.01466, -0.06524, 0.3376), (-0.387, -0.06524, -0.3212), (-0.387, -0.06524, 0.3376), (-0.4245, -0.06524, 0.367), (-0.4245, -0.06524, -0.3506), (0.02287, -0.06524, -0.3506), (0.02287, -0.06524, 0.367), (-0.3801, -0.06039, 0.3249), (-0.3801, -0.06039, -0.3085), (-0.02159, -0.06039, -0.3085), (-0.02159, -0.06039, 0.3249), (-0.4221, -0.063, -0.002781), (-0.4221, -0.06714, -0.002781), (-0.4199, -0.063, -0.008981), (-0.4199, -0.06714, -0.008981), (-0.4142, -0.063, -0.01352), (-0.4142, -0.06714, -0.01352), (-0.4063, -0.063, -0.01518), (-0.4063, -0.06714, -0.01518), (-0.3983, -0.063, -0.01352), (-0.3983, -0.06714, -0.01352), (-0.3926, -0.063, -0.008981), (-0.3926, -0.06714, -0.008981), (-0.3904, -0.063, -0.002781), (-0.3904, -0.06714, -0.002781), (-0.3926, -0.063, 0.003419), (-0.3926, -0.06714, 0.003419), (-0.3983, -0.063, 0.007958), (-0.3983, -0.06714, 0.007958), (-0.4063, -0.063, 0.009619), (-0.4063, -0.06714, 0.009619), (-0.4142, -0.063, 0.007958), (-0.4142, -0.06714, 0.007958), (-0.4199, -0.063, 0.003419), (-0.4199, -0.06714, 0.003419), (-0.4158, -0.07024, -0.007098), (-0.4173, -0.07024, -0.002781), (-0.4118, -0.07024, -0.01026), (-0.4063, -0.07024, -0.01142), (-0.4007, -0.07024, -0.01026), (-0.3967, -0.07024, -0.007098), (-0.3952, -0.07024, -0.002781), (-0.3967, -0.07024, 0.001536), (-0.4007, -0.07024, 0.004696), (-0.4063, -0.07024, 0.005853), (-0.4118, -0.07024, 0.004696), (-0.4158, -0.07024, 0.001536), (-0.4129, -0.07497, -0.005797), (-0.4139, -0.07497, -0.002781), (-0.4101, -0.07497, -0.008005), (-0.4063, -0.07497, -0.008813), (-0.4024, -0.07497, -0.008005), (-0.3996, -0.07497, -0.005797), (-0.3986, -0.07497, -0.002781), (-0.3996, -0.07497, 0.0002349), (-0.4024, -0.07497, 0.002443), (-0.4063, -0.07497, 0.003251), (-0.4101, -0.07497, 0.002443), (-0.4129, -0.07497, 0.0002349), (-0.42, -0.08654, -0.009018), (-0.4222, -0.08654, -0.002781), (-0.4142, -0.08654, -0.01358), (-0.4063, -0.08654, -0.01525), (-0.3983, -0.08654, -0.01358), (-0.3925, -0.08654, -0.009018), (-0.3903, -0.08654, -0.002781), (-0.3925, -0.08654, 0.003455), (-0.3983, -0.08654, 0.008021), (-0.4063, -0.08654, 0.009692), (-0.4142, -0.08654, 0.008021), (-0.42, -0.08654, 0.003455), (-0.42, -0.09154, -0.009018), (-0.4222, -0.09154, -0.002781), (-0.4142, -0.09154, -0.01358), (-0.4063, -0.09154, -0.01525), (-0.3983, -0.09154, -0.01358), (-0.3925, -0.09154, -0.009018), (-0.3903, -0.09154, -0.002781), (-0.3925, -0.09154, 0.003455), (-0.3983, -0.09154, 0.008021), (-0.4063, -0.09154, 0.009692), (-0.4142, -0.09154, 0.008021), (-0.42, -0.09154, 0.003455), (-0.4171, -0.09387, -0.007683), (-0.4188, -0.09387, -0.002781), (-0.4125, -0.09387, -0.01127), (-0.4063, -0.09387, -0.01259), (-0.4, -0.09387, -0.01127), (-0.3954, -0.09387, -0.007683), (-0.3938, -0.09387, -0.002781), (-0.3954, -0.09387, 0.002121), (-0.4, -0.09387, 0.005709), (-0.4063, -0.09387, 0.007023), (-0.4125, -0.09387, 0.005709), (-0.4171, -0.09387, 0.002121)], [], [(0, 2, 3, 1), (2, 9, 8, 3), (7, 12, 15, 5), (10, 0, 1, 11), (2, 0, 10, 9), (8, 11, 1, 3), (7, 8, 9, 6), (6, 9, 10, 4), (5, 11, 8, 7), (4, 10, 11, 5), (13, 14, 15, 12), (6, 13, 12, 7), (5, 15, 14, 4), (4, 14, 13, 6), (16, 18, 19, 17), (18, 20, 21, 19), (20, 22, 23, 21), (22, 24, 25, 23), (24, 26, 27, 25), (26, 28, 29, 27), (28, 30, 31, 29), (30, 32, 33, 31), (32, 34, 35, 33), (34, 36, 37, 35), (37, 50, 49, 35), (36, 38, 39, 37), (38, 16, 17, 39), (51, 63, 62, 50), (35, 49, 48, 33), (33, 48, 47, 31), (31, 47, 46, 29), (29, 46, 45, 27), (27, 45, 44, 25), (25, 44, 43, 23), (17, 41, 51, 39), (19, 40, 41, 17), (23, 43, 42, 21), (39, 51, 50, 37), (21, 42, 40, 19), (62, 74, 73, 61), (40, 52, 53, 41), (48, 60, 59, 47), (45, 57, 56, 44), (41, 53, 63, 51), (42, 54, 52, 40), (49, 61, 60, 48), (46, 58, 57, 45), (43, 55, 54, 42), (50, 62, 61, 49), (47, 59, 58, 46), (44, 56, 55, 43), (67, 79, 78, 66), (59, 71, 70, 58), (56, 68, 67, 55), (63, 75, 74, 62), (52, 64, 65, 53), (60, 72, 71, 59), (57, 69, 68, 56), (53, 65, 75, 63), (54, 66, 64, 52), (61, 73, 72, 60), (58, 70, 69, 57), (55, 67, 66, 54), (79, 91, 90, 78), (74, 86, 85, 73), (71, 83, 82, 70), (68, 80, 79, 67), (75, 87, 86, 74), (64, 76, 77, 65), (72, 84, 83, 71), (69, 81, 80, 68), (65, 77, 87, 75), (66, 78, 76, 64), (73, 85, 84, 72), (70, 82, 81, 69), (88, 90, 91, 92, 93, 94, 95, 96, 97, 98, 99, 89), (86, 98, 97, 85), (83, 95, 94, 82), (80, 92, 91, 79), (87, 99, 98, 86), (76, 88, 89, 77), (84, 96, 95, 83), (81, 93, 92, 80), (77, 89, 99, 87), (78, 90, 88, 76), (85, 97, 96, 84), (82, 94, 93, 81)])
me_cube_001.polygons.foreach_set('use_smooth', [True] * 87)
_uv = me_cube_001.uv_layers.new(name='UVMap')
_uv.uv.foreach_set('vector', [0.9337, 0.4855, 0.807, 0.4855, 0.807, 0.2833, 0.9337, 0.2833, 0.5085, 0.936, 0.5021, 0.936, 0.5021, 0.7386, 0.5085, 0.7386, 0.8196, 0.194, 0.8216, 0.1904, 0.9231, 0.1904, 0.925, 0.194, 0.4894, 0.7386, 0.4958, 0.7386, 0.4958, 0.936, 0.4894, 0.936, 0.4619, 0.8647, 0.4619, 0.7386, 0.4682, 0.7386, 0.4682, 0.8647, 0.4555, 0.7386, 0.4555, 0.8623, 0.4492, 0.8623, 0.4492, 0.7386, 0.8196, 0.194, 0.809, 0.2023, 0.809, 8.4e-09, 0.8196, 0.008298, 0.8196, 0.008298, 0.809, 8.4e-09, 0.9357, 0.0, 0.925, 0.008298, 0.925, 0.194, 0.9357, 0.2023, 0.809, 0.2023, 0.8196, 0.194, 0.925, 0.008298, 0.9357, 0.0, 0.9357, 0.2023, 0.925, 0.194, 0.8216, 0.01188, 0.9231, 0.01188, 0.9231, 0.1904, 0.8216, 0.1904, 0.8196, 0.008298, 0.8216, 0.01188, 0.8216, 0.1904, 0.8196, 0.194, 0.925, 0.194, 0.9231, 0.1904, 0.9231, 0.01188, 0.925, 0.008298, 0.925, 0.008298, 0.9231, 0.01188, 0.8216, 0.01188, 0.8196, 0.008298, 0.4612, 0.2801, 0.4612, 0.2783, 0.4624, 0.2783, 0.4624, 0.2801, 0.4753, 0.2433, 0.4753, 0.2449, 0.4742, 0.2449, 0.4742, 0.2433, 0.4753, 0.2449, 0.4753, 0.2472, 0.4742, 0.2472, 0.4742, 0.2449, 0.4753, 0.2472, 0.4753, 0.2494, 0.4742, 0.2494, 0.4742, 0.2472, 0.4753, 0.2494, 0.4753, 0.251, 0.4742, 0.251, 0.4742, 0.2494, 0.4624, 0.2817, 0.4624, 0.2799, 0.4636, 0.2799, 0.4636, 0.2817, 0.4624, 0.2799, 0.4624, 0.2783, 0.4636, 0.2783, 0.4636, 0.2799, 0.4753, 0.2756, 0.4753, 0.2769, 0.4741, 0.2769, 0.4741, 0.2756, 0.4753, 0.2769, 0.4753, 0.279, 0.4741, 0.279, 0.4741, 0.2769, 0.4753, 0.279, 0.4753, 0.2813, 0.4741, 0.2813, 0.4741, 0.279, 0.4621, 0.2624, 0.4629, 0.2633, 0.4623, 0.2647, 0.4612, 0.2645, 0.4753, 0.2813, 0.4753, 0.2832, 0.4741, 0.2832, 0.4741, 0.2813, 0.4612, 0.2817, 0.4612, 0.2801, 0.4624, 0.2801, 0.4624, 0.2817, 0.4741, 0.2685, 0.4728, 0.2678, 0.4728, 0.2669, 0.4741, 0.2672, 0.4612, 0.2645, 0.4623, 0.2647, 0.4623, 0.2663, 0.4612, 0.2668, 0.4612, 0.2668, 0.4623, 0.2663, 0.4629, 0.2676, 0.4621, 0.2686, 0.4621, 0.2686, 0.4629, 0.2676, 0.464, 0.2683, 0.4637, 0.2696, 0.4637, 0.2696, 0.464, 0.2683, 0.4653, 0.2681, 0.4656, 0.2694, 0.4656, 0.2694, 0.4653, 0.2681, 0.4664, 0.2672, 0.4672, 0.268, 0.4672, 0.268, 0.4664, 0.2672, 0.467, 0.2657, 0.4681, 0.2659, 0.4656, 0.2609, 0.4653, 0.2622, 0.464, 0.2623, 0.4637, 0.2611, 0.4672, 0.2618, 0.4664, 0.2628, 0.4653, 0.2622, 0.4656, 0.2609, 0.4681, 0.2659, 0.467, 0.2657, 0.467, 0.2641, 0.4681, 0.2637, 0.4637, 0.2611, 0.464, 0.2623, 0.4629, 0.2633, 0.4621, 0.2624, 0.4681, 0.2637, 0.467, 0.2641, 0.4664, 0.2628, 0.4672, 0.2618, 0.4728, 0.2669, 0.4695, 0.2677, 0.4695, 0.2654, 0.4728, 0.2658, 0.4773, 0.2696, 0.4771, 0.2709, 0.4762, 0.2709, 0.476, 0.2696, 0.4741, 0.2642, 0.4728, 0.2648, 0.4728, 0.2641, 0.4741, 0.2632, 0.4741, 0.2762, 0.4728, 0.2753, 0.4728, 0.2746, 0.4741, 0.275, 0.476, 0.2696, 0.4762, 0.2709, 0.4755, 0.2709, 0.4749, 0.2696, 0.4741, 0.2719, 0.4728, 0.2724, 0.4728, 0.2716, 0.4741, 0.2708, 0.4741, 0.2656, 0.4728, 0.2658, 0.4728, 0.2648, 0.4741, 0.2642, 0.476, 0.2696, 0.4762, 0.2683, 0.4771, 0.2683, 0.4773, 0.2696, 0.4741, 0.2735, 0.4728, 0.2735, 0.4728, 0.2724, 0.4741, 0.2719, 0.4741, 0.2672, 0.4728, 0.2669, 0.4728, 0.2658, 0.4741, 0.2656, 0.4749, 0.2696, 0.4755, 0.2683, 0.4762, 0.2683, 0.476, 0.2696, 0.4741, 0.275, 0.4728, 0.2746, 0.4728, 0.2735, 0.4741, 0.2735, 0.4695, 0.2735, 0.4681, 0.2735, 0.4681, 0.2712, 0.4695, 0.2712, 0.4755, 0.2683, 0.4741, 0.265, 0.4757, 0.265, 0.4762, 0.2683, 0.4728, 0.2746, 0.4695, 0.2757, 0.4695, 0.2735, 0.4728, 0.2735, 0.4728, 0.2678, 0.4695, 0.2696, 0.4695, 0.2677, 0.4728, 0.2669, 0.4771, 0.2709, 0.4776, 0.2742, 0.4757, 0.2742, 0.4762, 0.2709, 0.4728, 0.2648, 0.4695, 0.2633, 0.4695, 0.262, 0.4728, 0.2641, 0.4728, 0.2753, 0.4695, 0.2774, 0.4695, 0.2757, 0.4728, 0.2746, 0.4762, 0.2709, 0.4757, 0.2742, 0.4741, 0.2742, 0.4755, 0.2709, 0.4728, 0.2724, 0.4695, 0.2712, 0.4695, 0.2696, 0.4728, 0.2716, 0.4728, 0.2658, 0.4695, 0.2654, 0.4695, 0.2633, 0.4728, 0.2648, 0.4762, 0.2683, 0.4757, 0.265, 0.4776, 0.265, 0.4771, 0.2683, 0.4728, 0.2735, 0.4695, 0.2735, 0.4695, 0.2712, 0.4728, 0.2724, 0.4681, 0.2484, 0.4674, 0.2483, 0.4674, 0.2465, 0.4681, 0.2461, 0.4695, 0.2677, 0.4681, 0.2677, 0.4681, 0.2654, 0.4695, 0.2654, 0.4741, 0.265, 0.4741, 0.2636, 0.4757, 0.2636, 0.4757, 0.265, 0.4695, 0.2757, 0.4681, 0.2757, 0.4681, 0.2735, 0.4695, 0.2735, 0.4695, 0.2696, 0.4681, 0.2696, 0.4681, 0.2677, 0.4695, 0.2677, 0.4776, 0.2742, 0.4776, 0.2756, 0.4757, 0.2756, 0.4757, 0.2742, 0.4695, 0.2633, 0.4681, 0.2633, 0.4681, 0.262, 0.4695, 0.262, 0.4695, 0.2774, 0.4681, 0.2774, 0.4681, 0.2757, 0.4695, 0.2757, 0.4757, 0.2742, 0.4757, 0.2756, 0.4741, 0.2756, 0.4741, 0.2742, 0.4695, 0.2712, 0.4681, 0.2712, 0.4681, 0.2696, 0.4695, 0.2696, 0.4695, 0.2654, 0.4681, 0.2654, 0.4681, 0.2633, 0.4695, 0.2633, 0.4757, 0.265, 0.4757, 0.2636, 0.4776, 0.2636, 0.4776, 0.265, 0.4667, 0.245, 0.4674, 0.2465, 0.4674, 0.2483, 0.4667, 0.2499, 0.4654, 0.251, 0.4639, 0.2511, 0.4627, 0.2504, 0.462, 0.2489, 0.462, 0.2471, 0.4627, 0.2455, 0.4639, 0.2444, 0.4654, 0.2443, 0.4621, 0.2449, 0.4627, 0.2455, 0.462, 0.2471, 0.4612, 0.247, 0.4621, 0.2511, 0.4627, 0.2504, 0.4639, 0.2511, 0.4637, 0.2521, 0.4672, 0.2505, 0.4667, 0.2499, 0.4674, 0.2483, 0.4681, 0.2484, 0.4637, 0.2435, 0.4639, 0.2444, 0.4627, 0.2455, 0.4621, 0.2449, 0.4672, 0.2443, 0.4667, 0.245, 0.4654, 0.2443, 0.4656, 0.2433, 0.4612, 0.2493, 0.462, 0.2489, 0.4627, 0.2504, 0.4621, 0.2511, 0.4656, 0.2519, 0.4654, 0.251, 0.4667, 0.2499, 0.4672, 0.2505, 0.4656, 0.2433, 0.4654, 0.2443, 0.4639, 0.2444, 0.4637, 0.2435, 0.4681, 0.2461, 0.4674, 0.2465, 0.4667, 0.245, 0.4672, 0.2443, 0.4612, 0.247, 0.462, 0.2471, 0.462, 0.2489, 0.4612, 0.2493, 0.4637, 0.2521, 0.4639, 0.2511, 0.4654, 0.251, 0.4656, 0.2519])
me_cube_001.use_remesh_fix_poles = True
me_cube_001.use_remesh_preserve_attributes = False
me_cube_001.use_mirror_vertex_groups = False
me_cube_001.update()

# ---- objects
ob_left_door = bpy.data.objects.new('left door', me_cube_002)
ob_main = bpy.data.objects.new('main', me_cube_004)
ob_right_door = bpy.data.objects.new('right door ', me_cube_001)

# ---- transforms, parenting, visibility, modifiers, constraints
ob_left_door.location = (-0.1488, -0.3553, -0.3295)
ob_left_door.lineart.crease_threshold = 0.0
_m = ob_left_door.modifiers.new('Auto Smooth', 'NODES')
_m.node_group = ng_auto_smooth
_gi = [s.identifier for s in ng_auto_smooth.interface.items_tree if s.item_type == 'SOCKET' and s.in_out == 'INPUT']
_m[_gi[1]] = 0.6004  # Angle
ob_main.location = (0.2791, -0.1121, -0.3876)
ob_main.lineart.crease_threshold = 0.0
_m = ob_main.modifiers.new('Auto Smooth', 'NODES')
_m.node_group = ng_auto_smooth
_gi = [s.identifier for s in ng_auto_smooth.interface.items_tree if s.item_type == 'SOCKET' and s.in_out == 'INPUT']
_m[_gi[1]] = 1.185  # Angle
ob_right_door.location = (0.7063, -0.3553, -0.3249)
ob_right_door.lineart.crease_threshold = 0.0
_m = ob_right_door.modifiers.new('Auto Smooth', 'NODES')
_m.node_group = ng_auto_smooth
_gi = [s.identifier for s in ng_auto_smooth.interface.items_tree if s.item_type == 'SOCKET' and s.in_out == 'INPUT']
_m[_gi[1]] = 0.6004  # Angle

# ---- collection membership
col_cupboard.objects.link(ob_left_door)
col_cupboard.objects.link(ob_main)
col_cupboard.objects.link(ob_right_door)

# ---- scene / render settings (as saved in the file)
scene.frame_start = 1; scene.frame_end = 250; scene.frame_set(1)
scene.render.engine = 'BLENDER_EEVEE_NEXT'
scene.cycles.use_denoising = False
scene.cycles.samples = 128
scene.cycles.sampling_pattern = 'TABULATED_SOBOL'
scene.cycles.use_adaptive_sampling = False
scene.cycles.use_light_tree = False
scene.view_settings.view_transform = 'Filmic'
bpy.context.view_layer.update()

# ---- added for rendering (the .blend has no active camera and no usable light): camera, sun
cam_auto = bpy.data.cameras.new('AutoCamera')
cam_auto.lens = 50.0
cam_auto.sensor_width = 36.0
cam_auto.clip_end = 1000.0
ob_auto_camera = bpy.data.objects.new('AutoCamera', cam_auto)
scene.collection.objects.link(ob_auto_camera)
ob_auto_camera.location = (1.72878, -1.79061, 0.789675)
ob_auto_camera.rotation_euler = (1.09748, -7.21219e-08, 0.694738)
scene.camera = ob_auto_camera
light_auto_sun = bpy.data.lights.new('AutoSun', 'SUN')
light_auto_sun.energy = 3.0
light_auto_sun.angle = 0.0523599
ob_auto_sun = bpy.data.objects.new('AutoSun', light_auto_sun)
scene.collection.objects.link(ob_auto_sun)
ob_auto_sun.rotation_euler = (0.872665, 0.174533, 0.523599)
bpy.context.view_layer.update()
